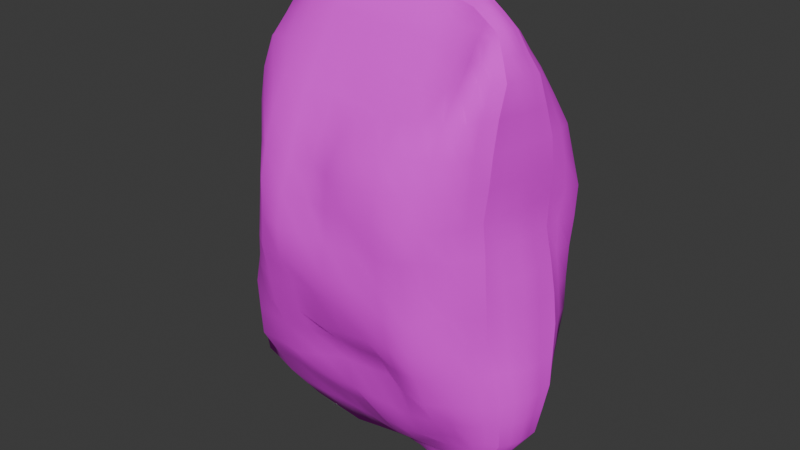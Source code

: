 # Source: Sack.blend  (saved by Blender 5.0.119; exported with 4.5.12 LTS)
import bpy
from mathutils import Matrix  # noqa: F401  (used for matrix-valued properties, if any)

bpy.ops.wm.read_factory_settings(use_empty=True)
scene = bpy.context.scene
scene.name = 'Scene'

# ---- collections
col_collection = bpy.data.collections.new('Collection'); scene.collection.children.link(col_collection)

# ---- images (referenced by path relative to the original .blend; pixels are not part of the script)
import os
ASSET_DIR = os.environ.get("B2B_ASSET_DIR", "")  # directory of the original .blend (textures are referenced by path, not embedded)
HERE = os.path.dirname(os.path.abspath(__file__))  # packed textures are extracted next to this script under _unpacked/

def load_image(name, relpath, width, height, colorspace="sRGB"):
    """Load a texture the original file referenced (path relative to the .blend, or extracted next to this script)."""
    p = next((c for c in (os.path.join(HERE, relpath), os.path.join(ASSET_DIR, relpath)) if relpath and os.path.exists(c)), "")
    if p:
        img = bpy.data.images.load(p, check_existing=True)
        img.name = name
    else:  # same state as the original file: an image datablock whose file is absent (Cycles renders it pink)
        img = bpy.data.images.new(name, width, height)
        img.source = "FILE"
        img.filepath = "//" + (relpath or name)
    img.colorspace_settings.name = colorspace
    return img
img_sack_png = load_image('sack.png', 'sack.png', 1024, 1024, 'sRGB')

# ---- materials (node trees are filled in below, after node groups)
mat_sack = bpy.data.materials.new('Sack')

# ---- material node trees
mat_sack.use_nodes = True; mat_sack.node_tree.nodes.clear()
_N = mat_sack.node_tree.nodes; _L = mat_sack.node_tree.links
n0 = _N.new('ShaderNodeBsdfPrincipled'); n0.name = 'Principled BSDF'; n0.location = (-200, 100)
n0.inputs[2].default_value = 1.0
n1 = _N.new('ShaderNodeOutputMaterial'); n1.name = 'Material Output'; n1.location = (200, 100)
n2 = _N.new('ShaderNodeTexImage'); n2.name = 'Image Texture'; n2.location = (-646, 176)
n2.image = img_sack_png
n2.interpolation = 'Closest'
_L.new(n0.outputs[0], n1.inputs[0])
_L.new(n2.outputs[0], n0.inputs[0])
n1.is_active_output = True

# ---- world
world_world = bpy.data.worlds.new('World'); scene.world = world_world
world_world.use_nodes = True; world_world.node_tree.nodes.clear()
_N = world_world.node_tree.nodes; _L = world_world.node_tree.links
n0 = _N.new('ShaderNodeOutputWorld'); n0.name = 'World Output'; n0.location = (200, 100)
n1 = _N.new('ShaderNodeBackground'); n1.name = 'Background'; n1.location = (-200, 100)
n1.inputs[0].default_value = (0.05088, 0.05088, 0.05088, 1.0)
_L.new(n1.outputs[0], n0.inputs[0])
n0.is_active_output = True
world_world.color = (0.05088, 0.05088, 0.05088)
world_world.sun_shadow_jitter_overblur = 0.0

# ---- meshes
me_cube_001 = bpy.data.meshes.new('Cube.001')
me_cube_001.from_pydata([(-0.583, -0.05637, 0.08606), (-0.489, -0.02893, 1.723), (-0.4895, 0.1703, 0.1564), (-0.5524, 0.1449, 1.798), (0.448, -0.1454, 0.1849), (0.4559, -0.177, 1.825), (0.4934, 0.03859, 0.1968), (0.4604, 0.0124, 1.819), (-0.6377, -0.1863, 0.4515), (-0.5585, -0.1638, 0.9384), (-0.5619, -0.1286, 1.421), (-0.5962, 0.3473, 1.461), (-0.5624, 0.392, 0.9403), (-0.5274, 0.3345, 0.4632), (0.5702, 0.1567, 1.492), (0.5746, 0.2233, 0.9971), (0.5774, 0.1569, 0.5022), (0.4689, -0.3269, 1.478), (0.4437, -0.3346, 0.9908), (0.4805, -0.249, 0.497), (0.2201, 0.05668, 0.06505), (-0.2128, 0.08912, -0.02983), (-0.2571, 0.04824, 1.913), (0.1814, 0.03058, 1.976), (-0.2294, -0.037, -0.01064), (0.1926, -0.0795, 0.08711), (0.1616, -0.08675, 1.931), (-0.2839, -0.08241, 1.944), (0.1517, -0.2689, 0.506), (-0.2859, -0.3291, 0.4597), (0.1265, -0.4671, 0.9714), (-0.3305, -0.4342, 0.9528), (0.1202, -0.4169, 1.459), (-0.3247, -0.3476, 1.463), (-0.1919, 0.3904, 0.4477), (0.2146, 0.2528, 0.5259), (-0.1921, 0.4449, 0.9475), (0.2437, 0.3223, 0.9717), (-0.2131, 0.4118, 1.469), (0.2388, 0.3277, 1.472), (-0.5538, 0.06468, 0.09108), (-0.5624, 0.04523, 1.792), (0.5072, -0.06072, 0.1597), (0.4892, -0.09049, 1.859), (0.6242, -0.05698, 0.5035), (0.5786, -0.07394, 0.9971), (0.5616, -0.09102, 1.487), (-0.61, 0.06359, 0.4698), (-0.6935, 0.1058, 0.9408), (-0.6675, 0.09949, 1.435), (0.1731, -0.03192, 1.96), (-0.271, -0.01168, 1.949), (-0.222, 0.0256, -0.03174), (0.212, -0.03082, 0.003511), (-0.5743, -0.004128, 0.07911), (-0.5682, -0.1052, 1.626), (-0.5801, 0.0992, 1.812), (-0.5267, 0.2719, 0.2656), (-0.3977, 0.1489, 0.07762), (0.3572, 0.02865, 1.868), (0.5373, 0.0852, 0.3101), (0.5149, -0.004344, 0.1683), (0.4815, -0.147, 1.857), (0.472, -0.1857, 0.2976), (0.3508, -0.1376, 0.1331), (-0.4448, -0.07257, 1.821), (-0.6606, -0.1257, 0.2148), (-0.6003, -0.1863, 0.6958), (-0.535, -0.1379, 1.181), (-0.5734, 0.2267, 1.671), (-0.6079, 0.4215, 1.204), (-0.5342, 0.3683, 0.6914), (0.5152, 0.05605, 1.706), (0.5961, 0.2171, 1.248), (0.5787, 0.2131, 0.7471), (0.4909, -0.2533, 1.723), (0.4441, -0.3438, 1.236), (0.4558, -0.3029, 0.7452), (-0.5065, -0.2957, 0.4413), (-0.4742, -0.2982, 0.9434), (-0.4851, -0.2514, 1.44), (0.5638, -0.1595, 0.5007), (0.5229, -0.215, 0.9931), (0.5298, -0.215, 1.485), (0.4246, 0.218, 0.506), (0.4632, 0.3332, 0.9932), (0.4524, 0.2829, 1.494), (-0.5623, 0.21, 0.4766), (-0.6499, 0.2738, 0.942), (-0.6697, 0.2457, 1.449), (0.3811, 0.04446, 0.1501), (0.01184, 0.07848, -0.01935), (-0.4287, 0.1179, 1.832), (-0.03877, 0.02326, 1.932), (-0.4435, -0.05742, 0.04227), (-0.009726, -0.03975, 0.02772), (0.3472, -0.1239, 1.839), (-0.05968, -0.09455, 1.944), (0.3468, -0.3233, 0.4935), (-0.06666, -0.2765, 0.4929), (0.3206, -0.4126, 0.9831), (-0.1032, -0.4802, 0.9621), (0.3279, -0.4044, 1.475), (-0.09736, -0.3348, 1.445), (-0.3969, 0.4129, 0.4353), (0.02444, 0.3578, 0.4668), (-0.4011, 0.4545, 0.9404), (0.01358, 0.3487, 0.9584), (-0.4196, 0.3931, 1.463), (0.01425, 0.372, 1.468), (-0.2012, 0.4399, 1.207), (0.2424, 0.3328, 1.222), (-0.1873, 0.4444, 0.6966), (0.2474, 0.3672, 0.7337), (-0.2069, 0.2332, 0.2228), (0.2334, 0.1711, 0.2539), (0.115, -0.4606, 1.22), (-0.3347, -0.4182, 1.205), (0.1443, -0.4026, 0.7258), (-0.3136, -0.4004, 0.7001), (0.1743, -0.2254, 0.2436), (-0.2598, -0.1773, 0.2317), (0.167, -0.05733, 1.943), (-0.2762, -0.04488, 1.952), (-0.2266, -0.005059, -0.02177), (0.2033, -0.0603, 0.02243), (0.1374, -0.2193, 1.672), (-0.3056, -0.2281, 1.701), (-0.2329, 0.2501, 1.718), (0.212, 0.1885, 1.728), (-0.5246, 0.1344, 0.1127), (-0.5133, 0.01526, 1.749), (0.4822, -0.1126, 0.165), (0.4802, -0.03347, 1.844), (0.6344, 0.05862, 0.5063), (0.586, 0.08838, 0.9968), (0.5888, 0.03553, 1.489), (-0.6495, -0.06622, 0.4591), (-0.6375, -0.04455, 0.9397), (-0.6448, -0.02912, 1.422), (0.1786, -0.003019, 1.977), (-0.2637, 0.0166, 1.931), (-0.2167, 0.05757, -0.02919), (0.2192, 0.006054, 0.005881), (0.002185, 0.01369, -0.009602), (-0.4208, 0.04313, -0.002553), (-0.04933, -0.03294, 1.959), (0.355, -0.06354, 1.934), (-0.668, 0.1162, 1.192), (-0.6666, 0.08922, 0.6954), (-0.6243, 0.07862, 0.2569), (0.5399, -0.07841, 1.241), (0.5974, -0.06826, 0.7481), (0.5976, -0.06035, 0.2958), (-0.4518, 0.02257, 1.897), (0.378, -0.05118, 0.06997), (0.5688, -0.1076, 1.717), (-0.6433, 0.06848, 1.645), (-0.6155, -0.02262, 1.624), (0.5643, -0.02236, 1.712), (0.3831, -0.004297, 0.08741), (-0.4459, 0.06637, 1.89), (0.6058, 0.02259, 0.2983), (0.6225, 0.08674, 0.7511), (0.5651, 0.0835, 1.246), (-0.6617, -0.03384, 0.2279), (-0.6617, -0.06317, 0.7011), (-0.5997, -0.02311, 1.181), (0.358, -0.01771, 1.926), (-0.04268, -0.007255, 1.94), (-0.4102, 0.0883, 0.00977), (0.008682, 0.04448, -0.02269), (-0.009217, 0.2116, 1.71), (-0.4226, 0.2248, 1.661), (-0.08259, -0.228, 1.687), (0.3447, -0.2211, 1.666), (-0.0042, -0.007152, 0.01764), (-0.4288, 0.0001209, 0.00417), (-0.05232, -0.06437, 1.954), (0.3515, -0.09869, 1.906), (-0.03664, -0.1884, 0.2508), (0.3423, -0.2049, 0.2917), (-0.0835, -0.412, 0.7096), (0.3372, -0.396, 0.736), (-0.1075, -0.4147, 1.209), (0.3236, -0.4496, 1.222), (0.01948, 0.2343, 0.2182), (-0.3962, 0.2554, 0.256), (0.01864, 0.3678, 0.7169), (-0.3962, 0.4552, 0.6807), (0.01263, 0.3595, 1.211), (-0.4094, 0.4325, 1.202), (-0.6666, 0.2876, 1.199), (-0.618, 0.2534, 0.6957), (-0.5807, 0.1849, 0.2718), (0.4658, 0.3157, 1.239), (0.4563, 0.3141, 0.7397), (0.3953, 0.1002, 0.3119), (0.504, -0.217, 1.238), (0.5178, -0.1835, 0.7458), (0.553, -0.1341, 0.2958), (-0.4652, -0.2765, 1.192), (-0.5065, -0.3122, 0.6924), (-0.4853, -0.1727, 0.2043), (-0.4436, -0.02181, 1.876), (0.3652, -0.09381, 0.08055), (-0.4773, -0.1825, 1.672), (0.5547, -0.1928, 1.723), (0.3883, 0.1099, 1.705), (-0.6456, 0.1604, 1.666), (-0.5786, -0.0302, 0.08269), (-0.53, -0.06744, 1.676), (-0.5667, 0.1219, 1.805), (-0.5091, 0.226, 0.2055), (-0.4417, 0.1527, 0.1216), (0.4054, 0.0129, 1.839), (0.5154, 0.06222, 0.2532), (0.5042, 0.0174, 0.1823), (0.4689, -0.1625, 1.843), (0.4608, -0.1659, 0.2409), (0.3998, -0.1426, 0.1589), (-0.4695, -0.05109, 1.773), (-0.6493, -0.1553, 0.3332), (-0.5771, -0.176, 0.8172), (-0.5412, -0.1303, 1.302), (-0.5877, 0.2891, 1.568), (-0.5785, 0.4027, 1.071), (-0.5286, 0.3514, 0.5761), (0.5435, 0.1066, 1.6), (0.5875, 0.2214, 1.122), (0.5779, 0.1852, 0.6246), (0.4807, -0.2925, 1.6), (0.4253, -0.32, 1.113), (0.4638, -0.2733, 0.6218), (-0.5721, -0.241, 0.447), (-0.5198, -0.23, 0.9403), (-0.5259, -0.1894, 1.429), (0.5209, -0.203, 0.4988), (0.4818, -0.2719, 0.991), (0.495, -0.268, 1.481), (0.4989, 0.1836, 0.5058), (0.5339, 0.292, 0.9942), (0.5098, 0.2178, 1.492), (-0.5374, 0.2686, 0.4691), (-0.5974, 0.3275, 0.9431), (-0.6336, 0.2969, 1.456), (0.3013, 0.05167, 0.1069), (-0.1006, 0.08297, -0.02359), (-0.3415, 0.07273, 1.861), (0.07137, 0.02636, 1.952), (-0.3364, -0.04761, 0.01648), (0.09141, -0.06046, 0.0579), (0.2534, -0.09988, 1.882), (-0.1721, -0.08842, 1.943), (0.2447, -0.31, 0.4958), (-0.1761, -0.305, 0.4769), (0.2213, -0.4274, 0.9772), (-0.2173, -0.4585, 0.9589), (0.2237, -0.4138, 1.469), (-0.2114, -0.3392, 1.453), (-0.295, 0.4138, 0.4372), (0.1278, 0.3216, 0.4901), (-0.3022, 0.4701, 0.943), (0.1285, 0.3326, 0.9644), (-0.3195, 0.4058, 1.467), (0.1243, 0.3375, 1.468), (-0.1937, 0.4505, 1.075), (0.2433, 0.3258, 1.099), (-0.187, 0.4374, 0.5693), (0.2392, 0.3308, 0.6191), (-0.2097, 0.1571, 0.0987), (0.2204, 0.1003, 0.1674), (0.1193, -0.4454, 1.095), (-0.3307, -0.4261, 1.079), (0.1484, -0.3327, 0.618), (-0.298, -0.3519, 0.5829), (0.1834, -0.1573, 0.1605), (-0.2451, -0.1019, 0.1137), (0.164, -0.07016, 1.934), (-0.2804, -0.06344, 1.949), (-0.2279, -0.02075, -0.01538), (0.199, -0.06459, 0.0568), (0.1318, -0.3003, 1.549), (-0.3152, -0.2898, 1.583), (-0.2224, 0.3344, 1.59), (0.2222, 0.2476, 1.592), (-0.5397, 0.09984, 0.1013), (-0.5382, 0.02945, 1.771), (0.4944, -0.08648, 0.1627), (0.4848, -0.06182, 1.852), (0.6285, 0.0009881, 0.5047), (0.5844, 0.007883, 0.9975), (0.5765, -0.02766, 1.489), (-0.6282, -0.001898, 0.4644), (-0.6685, 0.02824, 0.9409), (-0.6555, 0.03514, 1.429), (0.1768, -0.01754, 1.968), (-0.2669, 0.003539, 1.941), (-0.2194, 0.0416, -0.02939), (0.2158, -0.01245, 0.004265), (-0.1097, 0.01897, -0.02105), (-0.4878, 0.05326, 0.04351), (0.06208, -0.03598, 1.966), (0.4237, -0.076, 1.899), (-0.6818, 0.1098, 1.067), (-0.6355, 0.07591, 0.5834), (-0.5931, 0.07392, 0.172), (0.5529, -0.07436, 1.117), (0.6097, -0.06229, 0.6256), (0.5525, -0.0604, 0.2277), (-0.3606, 0.003548, 1.92), (0.2952, -0.0414, 0.03637), (0.5651, -0.09906, 1.602), (-0.6529, 0.08406, 1.54), (-0.5641, 0.03026, 0.08505), (-0.5635, -0.1153, 1.524), (-0.5714, 0.07244, 1.802), (-0.5287, 0.3051, 0.3651), (-0.305, 0.1188, 0.02426), (0.2728, 0.0354, 1.927), (0.5576, 0.1207, 0.4062), (0.5109, -0.03252, 0.1642), (0.4868, -0.119, 1.86), (0.4766, -0.2183, 0.3971), (0.2729, -0.09957, 0.1141), (-0.3638, -0.07798, 1.882), (-0.6213, -0.09059, 0.1511), (-0.6238, -0.1888, 0.5743), (-0.5431, -0.1502, 1.06), (-0.5632, 0.1849, 1.734), (-0.6015, 0.3876, 1.333), (-0.5503, 0.3813, 0.816), (0.4871, 0.03325, 1.762), (0.5835, 0.1864, 1.37), (0.5744, 0.2178, 0.8722), (0.4731, -0.2149, 1.776), (0.4534, -0.332, 1.358), (0.4332, -0.3016, 0.8695), (-0.3953, -0.3081, 0.452), (-0.4153, -0.3681, 0.9482), (-0.4151, -0.3065, 1.453), (0.5944, -0.1085, 0.5018), (0.5408, -0.1417, 0.9942), (0.5424, -0.1524, 1.486), (0.3184, 0.2309, 0.5201), (0.3506, 0.3285, 0.9825), (0.3449, 0.3065, 1.483), (-0.5864, 0.1374, 0.4728), (-0.6745, 0.1904, 0.9409), (-0.6701, 0.1726, 1.442), (0.437, 0.04132, 0.1737), (0.1165, 0.0704, 0.02261), (-0.4908, 0.1293, 1.814), (-0.148, 0.03277, 1.919), (-0.5133, -0.05693, 0.06416), (-0.1197, -0.03756, 0.008536), (0.4043, -0.1438, 1.828), (0.05147, -0.09174, 1.938), (0.4117, -0.2835, 0.4959), (0.04383, -0.2757, 0.4976), (0.3757, -0.3665, 0.9867), (0.0108, -0.4726, 0.9663), (0.3994, -0.3664, 1.477), (0.01173, -0.3762, 1.447), (-0.4672, 0.382, 0.4457), (-0.08251, 0.3791, 0.4533), (-0.4882, 0.4303, 0.9401), (-0.09369, 0.387, 0.9539), (-0.5114, 0.3757, 1.462), (-0.09951, 0.3998, 1.469), (-0.2069, 0.4305, 1.337), (0.2403, 0.3453, 1.348), (-0.1929, 0.4353, 0.8214), (0.2471, 0.3616, 0.8541), (-0.2, 0.3102, 0.3409), (0.234, 0.2329, 0.3833), (0.1151, -0.453, 1.342), (-0.3325, -0.3879, 1.335), (0.135, -0.4342, 0.8492), (-0.3224, -0.4148, 0.8261), (0.1616, -0.2724, 0.3692), (-0.2744, -0.2594, 0.3405), (0.1703, -0.04532, 1.952), (-0.2737, -0.02809, 1.952), (-0.2243, 0.01033, -0.02653), (0.2077, -0.04618, 0.01169), (0.1497, -0.1573, 1.803), (-0.2946, -0.1554, 1.823), (-0.2445, 0.1482, 1.814), (0.1977, 0.1123, 1.854), (-0.5083, 0.158, 0.1302), (-0.5016, -0.007179, 1.736), (0.4657, -0.1301, 0.174), (0.4715, -0.009752, 1.832), (0.6065, 0.108, 0.5042), (0.565, 0.1543, 0.9965), (0.5839, 0.09638, 1.492), (-0.6491, -0.1267, 0.4555), (-0.5952, -0.1014, 0.9381), (-0.6046, -0.07898, 1.422), (0.1803, 0.0136, 1.975), (-0.2597, 0.03061, 1.919), (-0.2147, 0.07329, -0.02928), (0.2181, 0.02812, 0.03877), (0.1074, -0.006706, -0.003355), (-0.3213, 0.03407, -0.01636), (-0.1601, -0.02237, 1.953), (0.2643, -0.04223, 1.939), (-0.6644, 0.1087, 1.314), (-0.6797, 0.0979, 0.8187), (-0.6163, 0.07079, 0.3634), (0.5535, -0.08516, 1.364), (0.5889, -0.07167, 0.8729), (0.611, -0.05898, 0.3997), (-0.5092, 0.03318, 1.847), (0.4423, -0.05613, 0.1151), (0.5299, -0.09995, 1.789), (-0.6026, 0.05697, 1.719), (-0.6299, 0.02266, 1.635), (-0.5925, -0.06416, 1.625), (-0.6281, -0.0252, 1.523), (-0.5668, -0.005176, 1.689), (0.5679, -0.06444, 1.715), (0.5405, 0.01731, 1.71), (0.5782, 0.006459, 1.601), (0.5205, -0.02976, 1.777), (0.3806, -0.02768, 0.07847), (0.3806, 0.01694, 0.1211), (0.3009, 0.0005123, 0.04705), (0.4487, -0.00444, 0.1281), (-0.4489, 0.04497, 1.894), (-0.4375, 0.08999, 1.859), (-0.3541, 0.03481, 1.9), (-0.5137, 0.08298, 1.853), (0.6019, -0.01878, 0.2971), (0.5715, 0.0538, 0.3043), (0.5602, 0.009115, 0.2335), (0.6212, 0.04007, 0.4023), (0.6054, 0.009997, 0.7492), (0.5981, 0.1492, 0.7492), (0.6287, 0.07276, 0.6287), (0.6085, 0.08731, 0.8745), (0.5524, 0.00257, 1.244), (0.5851, 0.149, 1.246), (0.5578, 0.08923, 1.121), (0.5874, 0.05702, 1.366), (-0.6433, 0.0222, 0.2424), (-0.662, -0.07968, 0.2211), (-0.618, -0.01834, 0.1534), (-0.6557, -0.0495, 0.3437), (-0.6643, 0.01323, 0.6984), (-0.6299, -0.1242, 0.6981), (-0.6561, -0.06526, 0.5795), (-0.6475, -0.05299, 0.82), (-0.6315, 0.04731, 1.187), (-0.5653, -0.07643, 1.18), (-0.6205, -0.03545, 1.06), (-0.6204, -0.02535, 1.302), (0.3572, -0.04045, 1.931), (0.3592, 0.007701, 1.899), (0.4202, -0.02493, 1.887), (0.2675, -0.00842, 1.95), (-0.04577, -0.01826, 1.951), (-0.03986, 0.0066, 1.93), (0.06742, -0.00499, 1.962), (-0.1536, 0.004257, 1.936), (-0.4158, 0.06588, 0.002927), (-0.4037, 0.1201, 0.04293), (-0.467, 0.1091, 0.06264), (-0.3141, 0.07319, -0.01106), (0.005458, 0.03035, -0.01266), (0.01042, 0.06161, -0.02306), (-0.1043, 0.05144, -0.01788), (0.1144, 0.02772, -0.01075), (0.1014, 0.2126, 1.728), (-0.1222, 0.2242, 1.707), (0.003293, 0.3111, 1.598), (-0.02265, 0.116, 1.819), (-0.3258, 0.2336, 1.686), (-0.4972, 0.2386, 1.676), (-0.4268, 0.3338, 1.578), (-0.4258, 0.1749, 1.749), (-0.194, -0.2327, 1.696), (0.02692, -0.2315, 1.683), (-0.09029, -0.278, 1.565), (-0.07079, -0.1665, 1.818), (0.2424, -0.2163, 1.666), (0.4128, -0.2466, 1.702), (0.3339, -0.3278, 1.585), (0.3461, -0.1721, 1.751), (-0.007599, -0.02238, 0.02516), (-0.0009279, 0.004918, 0.005227), (-0.1154, -0.006314, -0.003659), (0.1003, -0.03169, 0.01836), (-0.4361, -0.02816, 0.024), (-0.4249, 0.02159, 0.0006357), (-0.5019, -0.002428, 0.04095), (-0.3275, -0.002519, -0.007417), (-0.05591, -0.0775, 1.944), (-0.0512, -0.0493, 1.96), (0.05747, -0.06318, 1.95), (-0.1646, -0.0547, 1.951), (0.3504, -0.1096, 1.872), (0.3533, -0.08211, 1.92), (0.4162, -0.121, 1.88), (0.2587, -0.07354, 1.918), (-0.1481, -0.1796, 0.2425), (0.06611, -0.2195, 0.2401), (-0.02475, -0.1317, 0.1287), (-0.05105, -0.2604, 0.3613), (0.2605, -0.2227, 0.2629), (0.4066, -0.1908, 0.2969), (0.347, -0.1607, 0.2174), (0.3476, -0.2675, 0.3887), (-0.1983, -0.3913, 0.7098), (0.03036, -0.4098, 0.7164), (-0.07538, -0.3271, 0.6102), (-0.09219, -0.4218, 0.8437), (0.2423, -0.4017, 0.73), (0.3964, -0.35, 0.7406), (0.3412, -0.3592, 0.6162), (0.3268, -0.4017, 0.8593), (-0.2181, -0.4289, 1.21), (-7.973e-05, -0.4431, 1.215), (-0.1053, -0.4623, 1.089), (-0.1056, -0.3847, 1.33), (0.2189, -0.4546, 1.221), (0.3839, -0.3967, 1.23), (0.3219, -0.431, 1.103), (0.3205, -0.4185, 1.348), (0.1235, 0.1937, 0.2402), (-0.09476, 0.235, 0.2204), (0.01578, 0.1537, 0.1013), (0.01954, 0.2959, 0.3457), (-0.3014, 0.2394, 0.2429), (-0.4606, 0.2722, 0.2538), (-0.3965, 0.1902, 0.1743), (-0.3963, 0.3445, 0.3364), (0.1319, 0.3727, 0.7287), (-0.08771, 0.3979, 0.7068), (0.02363, 0.3831, 0.5947), (0.01723, 0.359, 0.8359), (-0.2954, 0.4638, 0.6858), (-0.4725, 0.4239, 0.6834), (-0.3951, 0.4374, 0.5578), (-0.407, 0.4728, 0.8099), (0.126, 0.3302, 1.216), (-0.08627, 0.4203, 1.208), (0.0131, 0.3539, 1.086), (0.01019, 0.3593, 1.338), (-0.3069, 0.4242, 1.202), (-0.5081, 0.4278, 1.202), (-0.4018, 0.4315, 1.07), (-0.414, 0.4251, 1.334), (-0.6478, 0.3628, 1.202), (-0.6612, 0.2017, 1.196), (-0.6549, 0.2792, 1.069), (-0.6712, 0.2672, 1.323), (-0.5644, 0.3034, 0.6963), (-0.6441, 0.1718, 0.6954), (-0.5909, 0.2316, 0.5855), (-0.6355, 0.264, 0.8192), (-0.5567, 0.2292, 0.2676), (-0.6019, 0.1317, 0.2645), (-0.5604, 0.1643, 0.1882), (-0.5676, 0.1961, 0.3743), (0.5357, 0.274, 1.245), (0.3514, 0.334, 1.232), (0.4625, 0.3211, 1.116), (0.4564, 0.2961, 1.366), (0.5199, 0.2661, 0.7431), (0.3625, 0.3549, 0.7331), (0.4406, 0.2672, 0.6232), (0.4617, 0.3298, 0.8653), (0.4658, 0.0868, 0.3132), (0.3103, 0.13, 0.2863), (0.3886, 0.07342, 0.2306), (0.408, 0.1508, 0.4136), (0.4811, -0.2829, 1.236), (0.5222, -0.1484, 1.24), (0.5164, -0.2167, 1.116), (0.5198, -0.2163, 1.362), (0.4864, -0.2428, 0.7456), (0.5561, -0.1249, 0.7469), (0.5341, -0.1671, 0.6224), (0.5218, -0.2008, 0.8691), (0.5096, -0.1554, 0.2979), (0.576, -0.09759, 0.2956), (0.5184, -0.1237, 0.23), (0.5584, -0.147, 0.3985), (-0.5043, -0.206, 1.186), (-0.4107, -0.3477, 1.199), (-0.4668, -0.288, 1.068), (-0.471, -0.2639, 1.316), (-0.558, -0.2506, 0.6942), (-0.4107, -0.3554, 0.6964), (-0.5076, -0.3036, 0.5667), (-0.4867, -0.3058, 0.8183), (-0.5727, -0.1481, 0.2106), (-0.3731, -0.1689, 0.2216), (-0.4641, -0.1157, 0.123), (-0.4957, -0.2331, 0.3236), (-0.4452, -0.04763, 1.849), (-0.4484, -8.003e-05, 1.887), (-0.3594, -0.03469, 1.913), (-0.4829, -0.006097, 1.814), (0.358, -0.1158, 0.1072), (0.3713, -0.07233, 0.07555), (0.2843, -0.07812, 0.05014), (0.4236, -0.1035, 0.1229), (-0.5235, -0.1445, 1.65), (-0.3903, -0.2027, 1.685), (-0.4902, -0.2236, 1.558), (-0.4599, -0.1271, 1.745), (0.5212, -0.2208, 1.722), (0.5618, -0.1505, 1.721), (0.5372, -0.2028, 1.603), (0.5207, -0.1714, 1.792), (0.4522, 0.08486, 1.707), (0.2969, 0.1419, 1.713), (0.4216, 0.1984, 1.601), (0.3699, 0.06428, 1.784), (-0.6074, 0.1903, 1.666), (-0.6423, 0.1148, 1.655), (-0.6549, 0.2033, 1.556), (-0.6119, 0.1296, 1.738), (-0.604, 0.09444, 1.727), (-0.6508, 0.1438, 1.548), (-0.6193, 0.2444, 1.562), (0.2879, 0.09563, 1.824), (0.3198, 0.2156, 1.592), (0.4839, 0.1546, 1.602), (0.527, -0.1361, 1.792), (0.5482, -0.1504, 1.603), (0.5013, -0.2419, 1.602), (-0.3756, -0.1383, 1.782), (-0.4048, -0.2605, 1.572), (-0.5272, -0.1696, 1.541), (0.433, -0.07986, 0.1188), (0.2899, -0.05991, 0.04277), (0.2776, -0.09431, 0.0802), (-0.4967, 0.01225, 1.831), (-0.3606, -0.01574, 1.918), (-0.3631, -0.05722, 1.899), (-0.384, -0.2405, 0.3357), (-0.3548, -0.1106, 0.1177), (-0.5426, -0.1031, 0.1374), (-0.4191, -0.3688, 0.8214), (-0.402, -0.3283, 0.5756), (-0.5678, -0.2483, 0.5707), (-0.4126, -0.3292, 1.326), (-0.4114, -0.3596, 1.073), (-0.5084, -0.2177, 1.063), (0.5856, -0.1034, 0.399), (0.5349, -0.09182, 0.2292), (0.4891, -0.1445, 0.2351), (0.5525, -0.1347, 0.8713), (0.5715, -0.1144, 0.6241), (0.4978, -0.2192, 0.622), (0.5366, -0.1513, 1.363), (0.5306, -0.1449, 1.116), (0.4767, -0.2731, 1.113), (0.3155, 0.1834, 0.4016), (0.3036, 0.08392, 0.2), (0.4512, 0.06386, 0.2436), (0.3603, 0.3643, 0.8619), (0.3424, 0.2998, 0.6225), (0.5072, 0.224, 0.6245), (0.3494, 0.3326, 1.358), (0.3537, 0.2905, 1.107), (0.5433, 0.293, 1.12), (-0.59, 0.1333, 0.3683), (-0.5773, 0.1196, 0.1796), (-0.5378, 0.1983, 0.1935), (-0.6594, 0.1815, 0.8186), (-0.6121, 0.1534, 0.5849), (-0.5476, 0.285, 0.5834), (-0.6634, 0.1883, 1.319), (-0.667, 0.1944, 1.068), (-0.619, 0.3453, 1.073), (-0.5105, 0.4107, 1.333), (-0.4961, 0.4264, 1.071), (-0.3028, 0.4515, 1.073), (-0.09378, 0.4135, 1.337), (-0.08621, 0.4112, 1.08), (0.127, 0.326, 1.091), (-0.4829, 0.4318, 0.8117), (-0.4672, 0.4018, 0.5654), (-0.2936, 0.4485, 0.561), (-0.09307, 0.3861, 0.8285), (-0.08089, 0.4112, 0.5823), (0.132, 0.3661, 0.6079), (-0.4669, 0.3371, 0.3452), (-0.4522, 0.2032, 0.1959), (-0.3033, 0.1753, 0.1348), (-0.09051, 0.3072, 0.3387), (-0.09741, 0.1557, 0.1007), (0.1201, 0.1308, 0.1323), (0.3849, -0.3723, 1.353), (0.3767, -0.3783, 1.108), (0.2195, -0.4374, 1.099), (-0.001537, -0.4288, 1.339), (0.006997, -0.455, 1.091), (-0.2187, -0.4586, 1.086), (0.3821, -0.3543, 0.8646), (0.4007, -0.3142, 0.62), (0.2433, -0.3564, 0.6127), (0.02134, -0.4368, 0.8441), (0.03665, -0.333, 0.6138), (-0.1878, -0.3365, 0.5977), (0.4094, -0.2392, 0.3953), (0.4035, -0.161, 0.2305), (0.2635, -0.1525, 0.195), (0.05625, -0.267, 0.3646), (0.07936, -0.1494, 0.1404), (-0.1342, -0.1143, 0.1226), (0.2614, -0.05831, 1.929), (0.4205, -0.09983, 1.892), (0.4108, -0.1297, 1.852), (-0.1627, -0.03863, 1.954), (0.05946, -0.05082, 1.96), (0.05455, -0.07491, 1.939), (-0.3244, 0.01592, -0.01158), (-0.4949, 0.0255, 0.04237), (-0.5074, -0.02955, 0.05312), (0.1039, -0.01715, 0.009934), (-0.1127, 0.006953, -0.01139), (-0.1176, -0.0214, 0.003962), (0.4101, -0.1923, 1.762), (0.4093, -0.3196, 1.595), (0.2328, -0.3185, 1.571), (0.03883, -0.1586, 1.808), (0.02014, -0.2833, 1.551), (-0.2014, -0.2929, 1.578), (-0.4943, 0.1847, 1.745), (-0.5107, 0.3221, 1.58), (-0.3237, 0.323, 1.573), (-0.1351, 0.1228, 1.808), (-0.1102, 0.3132, 1.586), (0.1163, 0.2902, 1.601), (0.1154, 0.04995, 0.005475), (-0.1025, 0.06688, -0.02426), (-0.1071, 0.0351, -0.02102), (-0.3099, 0.09657, 0.006415), (-0.4545, 0.1324, 0.09191), (-0.4782, 0.08174, 0.05169), (-0.1508, 0.01564, 1.923), (0.07012, 0.009121, 1.952), (0.0649, -0.01968, 1.966), (0.2714, 0.01443, 1.941), (0.4148, -0.002413, 1.865), (0.423, -0.05004, 1.894), (-0.5772, -0.07409, 1.301), (-0.5774, -0.08815, 1.058), (-0.6502, 0.0366, 1.064), (-0.6119, -0.1133, 0.818), (-0.6436, -0.1282, 0.5768), (-0.6432, 0.005075, 0.5818), (-0.6564, -0.1025, 0.3383), (-0.619, -0.05456, 0.1529), (-0.6058, 0.02752, 0.1627), (0.5943, 0.1216, 1.369), (0.5602, 0.1573, 1.125), (0.5562, 0.007947, 1.119), (0.5847, 0.1508, 0.8731), (0.6029, 0.1287, 0.6267), (0.6181, 0.005497, 0.6271), (0.5906, 0.08135, 0.4039), (0.5378, 0.03548, 0.2437), (0.5565, -0.02557, 0.2305), (-0.5018, 0.1046, 1.831), (-0.3479, 0.05247, 1.88), (-0.3572, 0.02002, 1.911), (0.4428, 0.01831, 0.1509), (0.2993, 0.02263, 0.07984), (0.2981, -0.02048, 0.04181), (0.5048, 0.002385, 1.77), (0.5632, 0.05755, 1.602), (0.5734, -0.04626, 1.602), (-0.5485, -0.03644, 1.682), (-0.5956, -0.07014, 1.523), (-0.641, 0.02927, 1.532), (-0.5853, 0.02535, 1.704), (0.5254, -0.06445, 1.783), (0.4451, -0.03038, 0.1224), (-0.5121, 0.05804, 1.85), (0.6153, -0.009222, 0.401), (0.5966, 0.008063, 0.8736), (0.5696, -0.01322, 1.365), (-0.6373, 0.01068, 0.3536), (-0.6669, 0.02107, 0.8199), (-0.6391, 0.0425, 1.308), (0.2664, -0.02509, 1.944), (-0.1564, -0.007495, 1.946), (-0.3177, 0.0534, -0.01423), (0.1111, 0.01033, -0.006683), (0.08569, 0.1227, 1.843), (-0.3344, 0.1576, 1.778), (-0.1831, -0.1655, 1.823), (0.2476, -0.1598, 1.775), (0.09558, -0.04859, 0.03668), (-0.3317, -0.02437, 0.005766), (-0.1681, -0.07074, 1.944), (0.2565, -0.08604, 1.9), (-0.1622, -0.2615, 0.3493), (0.2545, -0.2773, 0.3753), (-0.2052, -0.4069, 0.8369), (0.2305, -0.4097, 0.854), (-0.2184, -0.383, 1.331), (0.2193, -0.4381, 1.346), (0.1279, 0.2701, 0.3642), (-0.3, 0.3218, 0.3437), (0.1307, 0.3523, 0.8437), (-0.2997, 0.4706, 0.8141), (0.1257, 0.3395, 1.341), (-0.3128, 0.4351, 1.336), (-0.6482, 0.3331, 1.331), (-0.5836, 0.3169, 0.8197), (-0.545, 0.2485, 0.369), (0.5142, 0.2352, 1.364), (0.5192, 0.2736, 0.869), (0.4815, 0.1315, 0.4116), (0.4884, -0.2745, 1.359), (0.4779, -0.2518, 0.8691), (0.514, -0.1784, 0.3985), (-0.5101, -0.1963, 1.308), (-0.5364, -0.241, 0.8174), (-0.5712, -0.1925, 0.329), (-0.4763, -0.02871, 1.794), (0.4116, -0.1228, 0.1412), (-0.4961, -0.09777, 1.711), (0.4976, -0.194, 1.786), (0.4293, 0.0503, 1.774), (-0.5873, 0.1568, 1.736)], [], [(833, 212, 3, 329), (832, 215, 7, 332), (831, 218, 5, 335), (830, 221, 1, 211), (829, 392, 4, 220), (828, 391, 1, 221), (827, 234, 8, 222), (826, 235, 9, 223), (825, 236, 10, 224), (824, 237, 19, 323), (823, 238, 18, 337), (822, 239, 17, 336), (821, 240, 16, 320), (820, 241, 15, 334), (819, 242, 14, 333), (818, 243, 13, 317), (817, 244, 12, 331), (816, 245, 11, 330), (815, 264, 38, 370), (814, 265, 39, 371), (813, 262, 36, 372), (812, 263, 37, 373), (811, 260, 34, 374), (810, 261, 35, 375), (809, 258, 32, 376), (808, 259, 33, 377), (807, 256, 30, 378), (806, 257, 31, 379), (805, 254, 28, 380), (804, 255, 29, 381), (803, 278, 26, 252), (802, 279, 27, 253), (801, 280, 24, 250), (800, 281, 25, 251), (799, 252, 26, 386), (798, 253, 27, 387), (797, 248, 22, 388), (796, 249, 23, 389), (795, 299, 53, 404), (794, 298, 52, 405), (793, 297, 51, 406), (792, 296, 50, 407), (791, 295, 49, 408), (790, 294, 48, 409), (789, 293, 47, 410), (788, 292, 46, 411), (787, 291, 45, 412), (786, 290, 44, 413), (785, 316, 41, 414), (784, 321, 42, 415), (783, 289, 43, 416), (782, 287, 41, 417), (781, 418, 157, 313), (780, 419, 158, 420), (779, 391, 131, 421), (778, 422, 156, 312), (777, 423, 159, 424), (776, 393, 133, 425), (775, 426, 155, 311), (774, 427, 160, 428), (773, 217, 61, 429), (772, 430, 154, 310), (771, 431, 161, 432), (770, 212, 56, 433), (769, 434, 153, 309), (768, 435, 162, 436), (767, 394, 134, 437), (766, 438, 152, 308), (765, 439, 163, 440), (764, 395, 135, 441), (763, 442, 151, 307), (762, 443, 164, 444), (761, 396, 136, 445), (760, 446, 150, 306), (759, 447, 165, 448), (758, 397, 137, 449), (757, 450, 149, 305), (756, 451, 166, 452), (755, 398, 138, 453), (754, 454, 148, 304), (753, 455, 167, 456), (752, 399, 139, 457), (751, 458, 147, 303), (750, 459, 168, 460), (749, 400, 140, 461), (748, 462, 146, 302), (747, 463, 169, 464), (746, 401, 141, 465), (745, 466, 145, 301), (744, 467, 170, 468), (743, 402, 142, 469), (742, 470, 144, 300), (741, 471, 171, 472), (740, 403, 143, 473), (739, 474, 129, 285), (738, 475, 172, 476), (737, 353, 93, 477), (736, 478, 128, 284), (735, 479, 173, 480), (734, 352, 92, 481), (733, 482, 127, 283), (732, 483, 174, 484), (731, 357, 97, 485), (730, 486, 126, 282), (729, 487, 175, 488), (728, 356, 96, 489), (727, 490, 95, 355), (726, 491, 176, 492), (725, 385, 125, 493), (724, 494, 94, 354), (723, 495, 177, 496), (722, 384, 124, 497), (721, 498, 97, 357), (720, 499, 178, 500), (719, 383, 123, 501), (718, 502, 96, 356), (717, 503, 179, 504), (716, 382, 122, 505), (715, 506, 121, 277), (714, 507, 180, 508), (713, 359, 99, 509), (712, 510, 120, 276), (711, 511, 181, 512), (710, 358, 98, 513), (709, 514, 119, 275), (708, 515, 182, 516), (707, 361, 101, 517), (706, 518, 118, 274), (705, 519, 183, 520), (704, 360, 100, 521), (703, 522, 117, 273), (702, 523, 184, 524), (701, 363, 103, 525), (700, 526, 116, 272), (699, 527, 185, 528), (698, 362, 102, 529), (697, 530, 115, 271), (696, 531, 186, 532), (695, 365, 105, 533), (694, 534, 114, 270), (693, 535, 187, 536), (692, 364, 104, 537), (691, 538, 113, 269), (690, 539, 188, 540), (689, 367, 107, 541), (688, 542, 112, 268), (687, 543, 189, 544), (686, 366, 106, 545), (685, 546, 111, 267), (684, 547, 190, 548), (683, 369, 109, 549), (682, 550, 110, 266), (681, 551, 191, 552), (680, 368, 108, 553), (679, 554, 70, 226), (678, 555, 192, 556), (677, 349, 89, 557), (676, 558, 71, 227), (675, 559, 193, 560), (674, 348, 88, 561), (673, 562, 57, 213), (672, 563, 194, 564), (671, 347, 87, 565), (670, 566, 73, 229), (669, 567, 195, 568), (668, 346, 86, 569), (667, 570, 74, 230), (666, 571, 196, 572), (665, 345, 85, 573), (664, 574, 60, 216), (663, 575, 197, 576), (662, 344, 84, 577), (661, 578, 76, 232), (660, 579, 198, 580), (659, 343, 83, 581), (658, 582, 77, 233), (657, 583, 199, 584), (656, 342, 82, 585), (655, 586, 63, 219), (654, 587, 200, 588), (653, 341, 81, 589), (652, 590, 68, 328), (651, 591, 201, 592), (650, 340, 80, 593), (649, 594, 67, 327), (648, 595, 202, 596), (647, 339, 79, 597), (646, 598, 66, 326), (645, 599, 203, 600), (644, 338, 78, 601), (643, 602, 65, 325), (642, 603, 204, 604), (641, 287, 131, 605), (640, 606, 64, 324), (639, 607, 205, 608), (638, 288, 132, 609), (637, 610, 55, 315), (636, 611, 206, 612), (635, 325, 65, 613), (634, 614, 75, 231), (633, 615, 207, 616), (632, 322, 62, 617), (631, 618, 72, 228), (630, 619, 208, 620), (629, 319, 59, 621), (628, 622, 69, 225), (627, 623, 209, 624), (626, 316, 56, 625), (623, 626, 625, 209), (157, 417, 626, 623), (417, 41, 316, 626), (349, 627, 624, 89), (49, 313, 627, 349), (313, 157, 623, 627), (245, 628, 225, 11), (89, 624, 628, 245), (624, 209, 622, 628), (619, 629, 621, 208), (129, 389, 629, 619), (389, 23, 319, 629), (346, 630, 620, 86), (39, 285, 630, 346), (285, 129, 619, 630), (242, 631, 228, 14), (86, 620, 631, 242), (620, 208, 618, 631), (615, 632, 617, 207), (156, 416, 632, 615), (416, 43, 322, 632), (343, 633, 616, 83), (46, 312, 633, 343), (312, 156, 615, 633), (239, 634, 231, 17), (83, 616, 634, 239), (616, 207, 614, 634), (611, 635, 613, 206), (127, 387, 635, 611), (387, 27, 325, 635), (340, 636, 612, 80), (33, 283, 636, 340), (283, 127, 611, 636), (236, 637, 315, 10), (80, 612, 637, 236), (612, 206, 610, 637), (607, 638, 609, 205), (155, 415, 638, 607), (415, 42, 288, 638), (385, 639, 608, 125), (53, 311, 639, 385), (311, 155, 607, 639), (281, 640, 324, 25), (125, 608, 640, 281), (608, 205, 606, 640), (603, 641, 605, 204), (154, 414, 641, 603), (414, 41, 287, 641), (383, 642, 604, 123), (51, 310, 642, 383), (310, 154, 603, 642), (279, 643, 325, 27), (123, 604, 643, 279), (604, 204, 602, 643), (599, 644, 601, 203), (121, 381, 644, 599), (381, 29, 338, 644), (250, 645, 600, 94), (24, 277, 645, 250), (277, 121, 599, 645), (354, 646, 326, 0), (94, 600, 646, 354), (600, 203, 598, 646), (595, 647, 597, 202), (119, 379, 647, 595), (379, 31, 339, 647), (338, 648, 596, 78), (29, 275, 648, 338), (275, 119, 595, 648), (234, 649, 327, 8), (78, 596, 649, 234), (596, 202, 594, 649), (591, 650, 593, 201), (117, 377, 650, 591), (377, 33, 340, 650), (339, 651, 592, 79), (31, 273, 651, 339), (273, 117, 591, 651), (235, 652, 328, 9), (79, 592, 652, 235), (592, 201, 590, 652), (587, 653, 589, 200), (153, 413, 653, 587), (413, 44, 341, 653), (288, 654, 588, 132), (42, 309, 654, 288), (309, 153, 587, 654), (392, 655, 219, 4), (132, 588, 655, 392), (588, 200, 586, 655), (583, 656, 585, 199), (152, 412, 656, 583), (412, 45, 342, 656), (341, 657, 584, 81), (44, 308, 657, 341), (308, 152, 583, 657), (237, 658, 233, 19), (81, 584, 658, 237), (584, 199, 582, 658), (579, 659, 581, 198), (151, 411, 659, 579), (411, 46, 343, 659), (342, 660, 580, 82), (45, 307, 660, 342), (307, 151, 579, 660), (238, 661, 232, 18), (82, 580, 661, 238), (580, 198, 578, 661), (575, 662, 577, 197), (115, 375, 662, 575), (375, 35, 344, 662), (246, 663, 576, 90), (20, 271, 663, 246), (271, 115, 575, 663), (350, 664, 216, 6), (90, 576, 664, 350), (576, 197, 574, 664), (571, 665, 573, 196), (113, 373, 665, 571), (373, 37, 345, 665), (344, 666, 572, 84), (35, 269, 666, 344), (269, 113, 571, 666), (240, 667, 230, 16), (84, 572, 667, 240), (572, 196, 570, 667), (567, 668, 569, 195), (111, 371, 668, 567), (371, 39, 346, 668), (345, 669, 568, 85), (37, 267, 669, 345), (267, 111, 567, 669), (241, 670, 229, 15), (85, 568, 670, 241), (568, 195, 566, 670), (563, 671, 565, 194), (150, 410, 671, 563), (410, 47, 347, 671), (286, 672, 564, 130), (40, 306, 672, 286), (306, 150, 563, 672), (390, 673, 213, 2), (130, 564, 673, 390), (564, 194, 562, 673), (559, 674, 561, 193), (149, 409, 674, 559), (409, 48, 348, 674), (347, 675, 560, 87), (47, 305, 675, 347), (305, 149, 559, 675), (243, 676, 227, 13), (87, 560, 676, 243), (560, 193, 558, 676), (555, 677, 557, 192), (148, 408, 677, 555), (408, 49, 349, 677), (348, 678, 556, 88), (48, 304, 678, 348), (304, 148, 555, 678), (244, 679, 226, 12), (88, 556, 679, 244), (556, 192, 554, 679), (551, 680, 553, 191), (70, 330, 680, 551), (330, 11, 368, 680), (366, 681, 552, 106), (12, 226, 681, 366), (226, 70, 551, 681), (262, 682, 266, 36), (106, 552, 682, 262), (552, 191, 550, 682), (547, 683, 549, 190), (110, 370, 683, 547), (370, 38, 369, 683), (367, 684, 548, 107), (36, 266, 684, 367), (266, 110, 547, 684), (263, 685, 267, 37), (107, 548, 685, 263), (548, 190, 546, 685), (543, 686, 545, 189), (71, 331, 686, 543), (331, 12, 366, 686), (364, 687, 544, 104), (13, 227, 687, 364), (227, 71, 543, 687), (260, 688, 268, 34), (104, 544, 688, 260), (544, 189, 542, 688), (539, 689, 541, 188), (112, 372, 689, 539), (372, 36, 367, 689), (365, 690, 540, 105), (34, 268, 690, 365), (268, 112, 539, 690), (261, 691, 269, 35), (105, 540, 691, 261), (540, 188, 538, 691), (535, 692, 537, 187), (57, 317, 692, 535), (317, 13, 364, 692), (214, 693, 536, 58), (2, 213, 693, 214), (213, 57, 535, 693), (318, 694, 270, 21), (58, 536, 694, 318), (536, 187, 534, 694), (531, 695, 533, 186), (114, 374, 695, 531), (374, 34, 365, 695), (247, 696, 532, 91), (21, 270, 696, 247), (270, 114, 531, 696), (351, 697, 271, 20), (91, 532, 697, 351), (532, 186, 530, 697), (527, 698, 529, 185), (76, 336, 698, 527), (336, 17, 362, 698), (360, 699, 528, 100), (18, 232, 699, 360), (232, 76, 527, 699), (256, 700, 272, 30), (100, 528, 700, 256), (528, 185, 526, 700), (523, 701, 525, 184), (116, 376, 701, 523), (376, 32, 363, 701), (361, 702, 524, 101), (30, 272, 702, 361), (272, 116, 523, 702), (257, 703, 273, 31), (101, 524, 703, 257), (524, 184, 522, 703), (519, 704, 521, 183), (77, 337, 704, 519), (337, 18, 360, 704), (358, 705, 520, 98), (19, 233, 705, 358), (233, 77, 519, 705), (254, 706, 274, 28), (98, 520, 706, 254), (520, 183, 518, 706), (515, 707, 517, 182), (118, 378, 707, 515), (378, 30, 361, 707), (359, 708, 516, 99), (28, 274, 708, 359), (274, 118, 515, 708), (255, 709, 275, 29), (99, 516, 709, 255), (516, 182, 514, 709), (511, 710, 513, 181), (63, 323, 710, 511), (323, 19, 358, 710), (220, 711, 512, 64), (4, 219, 711, 220), (219, 63, 511, 711), (324, 712, 276, 25), (64, 512, 712, 324), (512, 181, 510, 712), (507, 713, 509, 180), (120, 380, 713, 507), (380, 28, 359, 713), (251, 714, 508, 95), (25, 276, 714, 251), (276, 120, 507, 714), (355, 715, 277, 24), (95, 508, 715, 355), (508, 180, 506, 715), (503, 716, 505, 179), (147, 407, 716, 503), (407, 50, 382, 716), (322, 717, 504, 62), (43, 303, 717, 322), (303, 147, 503, 717), (218, 718, 356, 5), (62, 504, 718, 218), (504, 179, 502, 718), (499, 719, 501, 178), (146, 406, 719, 499), (406, 51, 383, 719), (382, 720, 500, 122), (50, 302, 720, 382), (302, 146, 499, 720), (278, 721, 357, 26), (122, 500, 721, 278), (500, 178, 498, 721), (495, 722, 497, 177), (145, 405, 722, 495), (405, 52, 384, 722), (314, 723, 496, 54), (40, 301, 723, 314), (301, 145, 495, 723), (210, 724, 354, 0), (54, 496, 724, 210), (496, 177, 494, 724), (491, 725, 493, 176), (144, 404, 725, 491), (404, 53, 385, 725), (384, 726, 492, 124), (52, 300, 726, 384), (300, 144, 491, 726), (280, 727, 355, 24), (124, 492, 727, 280), (492, 176, 490, 727), (487, 728, 489, 175), (75, 335, 728, 487), (335, 5, 356, 728), (362, 729, 488, 102), (17, 231, 729, 362), (231, 75, 487, 729), (258, 730, 282, 32), (102, 488, 730, 258), (488, 175, 486, 730), (483, 731, 485, 174), (126, 386, 731, 483), (386, 26, 357, 731), (363, 732, 484, 103), (32, 282, 732, 363), (282, 126, 483, 732), (259, 733, 283, 33), (103, 484, 733, 259), (484, 174, 482, 733), (479, 734, 481, 173), (69, 329, 734, 479), (329, 3, 352, 734), (368, 735, 480, 108), (11, 225, 735, 368), (225, 69, 479, 735), (264, 736, 284, 38), (108, 480, 736, 264), (480, 173, 478, 736), (475, 737, 477, 172), (128, 388, 737, 475), (388, 22, 353, 737), (369, 738, 476, 109), (38, 284, 738, 369), (284, 128, 475, 738), (265, 739, 285, 39), (109, 476, 739, 265), (476, 172, 474, 739), (471, 740, 473, 171), (91, 351, 740, 471), (351, 20, 403, 740), (402, 741, 472, 142), (21, 247, 741, 402), (247, 91, 471, 741), (298, 742, 300, 52), (142, 472, 742, 298), (472, 171, 470, 742), (467, 743, 469, 170), (58, 318, 743, 467), (318, 21, 402, 743), (390, 744, 468, 130), (2, 214, 744, 390), (214, 58, 467, 744), (286, 745, 301, 40), (130, 468, 745, 286), (468, 170, 466, 745), (463, 746, 465, 169), (93, 353, 746, 463), (353, 22, 401, 746), (400, 747, 464, 140), (23, 249, 747, 400), (249, 93, 463, 747), (296, 748, 302, 50), (140, 464, 748, 296), (464, 169, 462, 748), (459, 749, 461, 168), (59, 319, 749, 459), (319, 23, 400, 749), (393, 750, 460, 133), (7, 215, 750, 393), (215, 59, 459, 750), (289, 751, 303, 43), (133, 460, 751, 289), (460, 168, 458, 751), (455, 752, 457, 167), (68, 224, 752, 455), (224, 10, 399, 752), (398, 753, 456, 138), (9, 328, 753, 398), (328, 68, 455, 753), (294, 754, 304, 48), (138, 456, 754, 294), (456, 167, 454, 754), (451, 755, 453, 166), (67, 223, 755, 451), (223, 9, 398, 755), (397, 756, 452, 137), (8, 327, 756, 397), (327, 67, 451, 756), (293, 757, 305, 47), (137, 452, 757, 293), (452, 166, 450, 757), (447, 758, 449, 165), (66, 222, 758, 447), (222, 8, 397, 758), (210, 759, 448, 54), (0, 326, 759, 210), (326, 66, 447, 759), (314, 760, 306, 40), (54, 448, 760, 314), (448, 165, 446, 760), (443, 761, 445, 164), (73, 333, 761, 443), (333, 14, 396, 761), (395, 762, 444, 135), (15, 229, 762, 395), (229, 73, 443, 762), (291, 763, 307, 45), (135, 444, 763, 291), (444, 164, 442, 763), (439, 764, 441, 163), (74, 334, 764, 439), (334, 15, 395, 764), (394, 765, 440, 134), (16, 230, 765, 394), (230, 74, 439, 765), (290, 766, 308, 44), (134, 440, 766, 290), (440, 163, 438, 766), (435, 767, 437, 162), (60, 320, 767, 435), (320, 16, 394, 767), (217, 768, 436, 61), (6, 216, 768, 217), (216, 60, 435, 768), (321, 769, 309, 42), (61, 436, 769, 321), (436, 162, 434, 769), (431, 770, 433, 161), (92, 352, 770, 431), (352, 3, 212, 770), (401, 771, 432, 141), (22, 248, 771, 401), (248, 92, 431, 771), (297, 772, 310, 51), (141, 432, 772, 297), (432, 161, 430, 772), (427, 773, 429, 160), (90, 350, 773, 427), (350, 6, 217, 773), (403, 774, 428, 143), (20, 246, 774, 403), (246, 90, 427, 774), (299, 775, 311, 53), (143, 428, 775, 299), (428, 160, 426, 775), (423, 776, 425, 159), (72, 332, 776, 423), (332, 7, 393, 776), (396, 777, 424, 136), (14, 228, 777, 396), (228, 72, 423, 777), (292, 778, 312, 46), (136, 424, 778, 292), (424, 159, 422, 778), (419, 779, 421, 158), (55, 211, 779, 419), (211, 1, 391, 779), (399, 780, 420, 139), (10, 315, 780, 399), (315, 55, 419, 780), (295, 781, 313, 49), (139, 420, 781, 295), (420, 158, 418, 781), (418, 782, 417, 157), (158, 421, 782, 418), (421, 131, 287, 782), (422, 783, 416, 156), (159, 425, 783, 422), (425, 133, 289, 783), (426, 784, 415, 155), (160, 429, 784, 426), (429, 61, 321, 784), (430, 785, 414, 154), (161, 433, 785, 430), (433, 56, 316, 785), (434, 786, 413, 153), (162, 437, 786, 434), (437, 134, 290, 786), (438, 787, 412, 152), (163, 441, 787, 438), (441, 135, 291, 787), (442, 788, 411, 151), (164, 445, 788, 442), (445, 136, 292, 788), (446, 789, 410, 150), (165, 449, 789, 446), (449, 137, 293, 789), (450, 790, 409, 149), (166, 453, 790, 450), (453, 138, 294, 790), (454, 791, 408, 148), (167, 457, 791, 454), (457, 139, 295, 791), (458, 792, 407, 147), (168, 461, 792, 458), (461, 140, 296, 792), (462, 793, 406, 146), (169, 465, 793, 462), (465, 141, 297, 793), (466, 794, 405, 145), (170, 469, 794, 466), (469, 142, 298, 794), (470, 795, 404, 144), (171, 473, 795, 470), (473, 143, 299, 795), (474, 796, 389, 129), (172, 477, 796, 474), (477, 93, 249, 796), (478, 797, 388, 128), (173, 481, 797, 478), (481, 92, 248, 797), (482, 798, 387, 127), (174, 485, 798, 482), (485, 97, 253, 798), (486, 799, 386, 126), (175, 489, 799, 486), (489, 96, 252, 799), (490, 800, 251, 95), (176, 493, 800, 490), (493, 125, 281, 800), (494, 801, 250, 94), (177, 497, 801, 494), (497, 124, 280, 801), (498, 802, 253, 97), (178, 501, 802, 498), (501, 123, 279, 802), (502, 803, 252, 96), (179, 505, 803, 502), (505, 122, 278, 803), (506, 804, 381, 121), (180, 509, 804, 506), (509, 99, 255, 804), (510, 805, 380, 120), (181, 513, 805, 510), (513, 98, 254, 805), (514, 806, 379, 119), (182, 517, 806, 514), (517, 101, 257, 806), (518, 807, 378, 118), (183, 521, 807, 518), (521, 100, 256, 807), (522, 808, 377, 117), (184, 525, 808, 522), (525, 103, 259, 808), (526, 809, 376, 116), (185, 529, 809, 526), (529, 102, 258, 809), (530, 810, 375, 115), (186, 533, 810, 530), (533, 105, 261, 810), (534, 811, 374, 114), (187, 537, 811, 534), (537, 104, 260, 811), (538, 812, 373, 113), (188, 541, 812, 538), (541, 107, 263, 812), (542, 813, 372, 112), (189, 545, 813, 542), (545, 106, 262, 813), (546, 814, 371, 111), (190, 549, 814, 546), (549, 109, 265, 814), (550, 815, 370, 110), (191, 553, 815, 550), (553, 108, 264, 815), (554, 816, 330, 70), (192, 557, 816, 554), (557, 89, 245, 816), (558, 817, 331, 71), (193, 561, 817, 558), (561, 88, 244, 817), (562, 818, 317, 57), (194, 565, 818, 562), (565, 87, 243, 818), (566, 819, 333, 73), (195, 569, 819, 566), (569, 86, 242, 819), (570, 820, 334, 74), (196, 573, 820, 570), (573, 85, 241, 820), (574, 821, 320, 60), (197, 577, 821, 574), (577, 84, 240, 821), (578, 822, 336, 76), (198, 581, 822, 578), (581, 83, 239, 822), (582, 823, 337, 77), (199, 585, 823, 582), (585, 82, 238, 823), (586, 824, 323, 63), (200, 589, 824, 586), (589, 81, 237, 824), (590, 825, 224, 68), (201, 593, 825, 590), (593, 80, 236, 825), (594, 826, 223, 67), (202, 597, 826, 594), (597, 79, 235, 826), (598, 827, 222, 66), (203, 601, 827, 598), (601, 78, 234, 827), (602, 828, 221, 65), (204, 605, 828, 602), (605, 131, 391, 828), (606, 829, 220, 64), (205, 609, 829, 606), (609, 132, 392, 829), (610, 830, 211, 55), (206, 613, 830, 610), (613, 65, 221, 830), (614, 831, 335, 75), (207, 617, 831, 614), (617, 62, 218, 831), (618, 832, 332, 72), (208, 621, 832, 618), (621, 59, 215, 832), (622, 833, 329, 69), (209, 625, 833, 622), (625, 56, 212, 833)])
me_cube_001.polygons.foreach_set('use_smooth', [True] * 832)
_k = set([(54, 448), (54, 496), (56, 433), (56, 625), (61, 429), (61, 436), (62, 504), (62, 617), (81, 584), (81, 589), (82, 580), (82, 585), (83, 581), (83, 616), (87, 560), (87, 565), (88, 556), (88, 561), (89, 557), (89, 624), (122, 500), (122, 505), (123, 501), (123, 604), (124, 492), (124, 497), (125, 493), (125, 608), (130, 468), (130, 564), (131, 421), (131, 605), (132, 588), (132, 609), (133, 425), (133, 460), (134, 437), (134, 440), (135, 441), (135, 444), (136, 424), (136, 445), (137, 449), (137, 452), (138, 453), (138, 456), (139, 420), (139, 457), (140, 461), (140, 464), (141, 432), (141, 465), (142, 469), (142, 472), (143, 428), (143, 473), (158, 420), (158, 421), (159, 424), (159, 425), (160, 428), (160, 429), (161, 432), (161, 433), (162, 436), (162, 437), (163, 440), (163, 441), (164, 444), (164, 445), (165, 448), (165, 449), (166, 452), (166, 453), (167, 456), (167, 457), (168, 460), (168, 461), (169, 464), (169, 465), (170, 468), (170, 469), (171, 472), (171, 473), (176, 492), (176, 493), (177, 496), (177, 497), (178, 500), (178, 501), (179, 504), (179, 505), (192, 556), (192, 557), (193, 560), (193, 561), (194, 564), (194, 565), (198, 580), (198, 581), (199, 584), (199, 585), (200, 588), (200, 589), (204, 604), (204, 605), (205, 608), (205, 609), (207, 616), (207, 617), (209, 624), (209, 625)])
me_cube_001.attributes.new('sharp_edge', 'BOOLEAN', 'EDGE').data.foreach_set('value', [ (min(e.vertices), max(e.vertices)) in _k for e in me_cube_001.edges])
_uv = me_cube_001.uv_layers.new(name='UVMap')
_uv.uv.foreach_set('vector', [1.044, -0.8979, 1.121, -0.8979, 1.121, -0.7426, 1.044, -0.7426, 1.044, 0.3964, 1.121, 0.3964, 1.121, 0.5, 1.044, 0.5, 1.044, 1.587, 1.121, 1.587, 1.121, 1.743, 1.044, 1.743, 1.044, 2.882, 1.121, 2.882, 1.121, 2.985, 1.044, 2.985, -0.2249, 1.587, -0.1213, 1.587, -0.1213, 1.743, -0.2249, 1.743, 2.26, 1.587, 2.364, 1.587, 2.364, 1.743, 2.26, 1.743, 0.1117, 2.882, 0.1893, 2.882, 0.1893, 2.985, 0.1117, 2.985, 0.4223, 2.882, 0.5, 2.882, 0.5, 2.985, 0.4223, 2.985, 0.733, 2.882, 0.8107, 2.882, 0.8107, 2.985, 0.733, 2.985, 0.1117, 1.587, 0.1893, 1.587, 0.1893, 1.743, 0.1117, 1.743, 0.4223, 1.587, 0.5, 1.587, 0.5, 1.743, 0.4223, 1.743, 0.733, 1.587, 0.8107, 1.587, 0.8107, 1.743, 0.733, 1.743, 0.1117, 0.3964, 0.1893, 0.3964, 0.1893, 0.5, 0.1117, 0.5, 0.4223, 0.3964, 0.5, 0.3964, 0.5, 0.5, 0.4223, 0.5, 0.733, 0.3964, 0.8107, 0.3964, 0.8107, 0.5, 0.733, 0.5, 0.1117, -0.8979, 0.1893, -0.8979, 0.1893, -0.7426, 0.1117, -0.7426, 0.4223, -0.8979, 0.5, -0.8979, 0.5, -0.7426, 0.4223, -0.7426, 0.733, -0.8979, 0.8107, -0.8979, 0.8107, -0.7426, 0.733, -0.7426, 0.733, -0.432, 0.8107, -0.432, 0.8107, -0.3284, 0.733, -0.3284, 0.733, -0.01775, 0.8107, -0.01775, 0.8107, 0.0858, 0.733, 0.0858, 0.4223, -0.432, 0.5, -0.432, 0.5, -0.3284, 0.4223, -0.3284, 0.4223, -0.01775, 0.5, -0.01775, 0.5, 0.0858, 0.4223, 0.0858, 0.1117, -0.432, 0.1893, -0.432, 0.1893, -0.3284, 0.1117, -0.3284, 0.1117, -0.01775, 0.1893, -0.01775, 0.1893, 0.0858, 0.1117, 0.0858, 0.733, 2.053, 0.8107, 2.053, 0.8107, 2.157, 0.733, 2.157, 0.733, 2.467, 0.8107, 2.467, 0.8107, 2.571, 0.733, 2.571, 0.4223, 2.053, 0.5, 2.053, 0.5, 2.157, 0.4223, 2.157, 0.4223, 2.467, 0.5, 2.467, 0.5, 2.571, 0.4223, 2.571, 0.1117, 2.053, 0.1893, 2.053, 0.1893, 2.157, 0.1117, 2.157, 0.1117, 2.467, 0.1893, 2.467, 0.1893, 2.571, 0.1117, 2.571, 1.432, 1.587, 1.536, 1.587, 1.536, 1.743, 1.432, 1.743, 1.846, 1.587, 1.95, 1.587, 1.95, 1.743, 1.846, 1.743, -1.053, 1.587, -0.9497, 1.587, -0.9497, 1.743, -1.053, 1.743, -0.6391, 1.587, -0.5355, 1.587, -0.5355, 1.743, -0.6391, 1.743, 1.044, 2.053, 1.121, 2.053, 1.121, 2.157, 1.044, 2.157, 1.044, 2.467, 1.121, 2.467, 1.121, 2.571, 1.044, 2.571, 1.044, -0.432, 1.121, -0.432, 1.121, -0.3284, 1.044, -0.3284, 1.044, -0.01775, 1.121, -0.01775, 1.121, 0.0858, 1.044, 0.0858, -0.6391, 0.966, -0.5355, 0.966, -0.5355, 1.121, -0.6391, 1.121, -1.053, 0.966, -0.9497, 0.966, -0.9497, 1.121, -1.053, 1.121, 1.846, 0.966, 1.95, 0.966, 1.95, 1.121, 1.846, 1.121, 1.432, 0.966, 1.536, 0.966, 1.536, 1.121, 1.432, 1.121, 0.733, -1.519, 0.8107, -1.519, 0.8107, -1.364, 0.733, -1.364, 0.4223, -1.519, 0.5, -1.519, 0.5, -1.364, 0.4223, -1.364, 0.1117, -1.519, 0.1893, -1.519, 0.1893, -1.364, 0.1117, -1.364, 0.733, 0.966, 0.8107, 0.966, 0.8107, 1.121, 0.733, 1.121, 0.4223, 0.966, 0.5, 0.966, 0.5, 1.121, 0.4223, 1.121, 0.1117, 0.966, 0.1893, 0.966, 0.1893, 1.121, 0.1117, 1.121, 2.26, 0.966, 2.364, 0.966, 2.364, 1.121, 2.26, 1.121, -0.2249, 0.966, -0.1213, 0.966, -0.1213, 1.121, -0.2249, 1.121, 1.044, 0.966, 1.121, 0.966, 1.121, 1.121, 1.044, 1.121, 1.044, -1.519, 1.121, -1.519, 1.121, -1.364, 1.044, -1.364, 0.8883, -1.519, 0.966, -1.519, 0.966, -1.364, 0.8883, -1.364, 0.8883, -1.83, 0.966, -1.83, 0.966, -1.675, 0.8883, -1.675, 1.044, -1.83, 1.121, -1.83, 1.121, -1.675, 1.044, -1.675, 0.8883, 0.966, 0.966, 0.966, 0.966, 1.121, 0.8883, 1.121, 0.8883, 0.6553, 0.966, 0.6553, 0.966, 0.8107, 0.8883, 0.8107, 1.044, 0.6553, 1.121, 0.6553, 1.121, 0.8107, 1.044, 0.8107, -0.432, 0.966, -0.3284, 0.966, -0.3284, 1.121, -0.432, 1.121, -0.432, 0.6553, -0.3284, 0.6553, -0.3284, 0.8107, -0.432, 0.8107, -0.2249, 0.6553, -0.1213, 0.6553, -0.1213, 0.8107, -0.2249, 0.8107, 2.053, 0.966, 2.157, 0.966, 2.157, 1.121, 2.053, 1.121, 2.053, 0.6553, 2.157, 0.6553, 2.157, 0.8107, 2.053, 0.8107, 2.26, 0.6553, 2.364, 0.6553, 2.364, 0.8107, 2.26, 0.8107, -0.04364, 0.966, 0.03402, 0.966, 0.03402, 1.121, -0.04364, 1.121, -0.04364, 0.6553, 0.03402, 0.6553, 0.03402, 0.8107, -0.04364, 0.8107, 0.1117, 0.6553, 0.1893, 0.6553, 0.1893, 0.8107, 0.1117, 0.8107, 0.267, 0.966, 0.3447, 0.966, 0.3447, 1.121, 0.267, 1.121, 0.267, 0.6553, 0.3447, 0.6553, 0.3447, 0.8107, 0.267, 0.8107, 0.4223, 0.6553, 0.5, 0.6553, 0.5, 0.8107, 0.4223, 0.8107, 0.5777, 0.966, 0.6553, 0.966, 0.6553, 1.121, 0.5777, 1.121, 0.5777, 0.6553, 0.6553, 0.6553, 0.6553, 0.8107, 0.5777, 0.8107, 0.733, 0.6553, 0.8107, 0.6553, 0.8107, 0.8107, 0.733, 0.8107, -0.04364, -1.519, 0.03402, -1.519, 0.03402, -1.364, -0.04364, -1.364, -0.04364, -1.83, 0.03402, -1.83, 0.03402, -1.675, -0.04364, -1.675, 0.1117, -1.83, 0.1893, -1.83, 0.1893, -1.675, 0.1117, -1.675, 0.267, -1.519, 0.3447, -1.519, 0.3447, -1.364, 0.267, -1.364, 0.267, -1.83, 0.3447, -1.83, 0.3447, -1.675, 0.267, -1.675, 0.4223, -1.83, 0.5, -1.83, 0.5, -1.675, 0.4223, -1.675, 0.5777, -1.519, 0.6553, -1.519, 0.6553, -1.364, 0.5777, -1.364, 0.5777, -1.83, 0.6553, -1.83, 0.6553, -1.675, 0.5777, -1.675, 0.733, -1.83, 0.8107, -1.83, 0.8107, -1.675, 0.733, -1.675, 1.225, 0.966, 1.328, 0.966, 1.328, 1.121, 1.225, 1.121, 1.225, 0.6553, 1.328, 0.6553, 1.328, 0.8107, 1.225, 0.8107, 1.432, 0.6553, 1.536, 0.6553, 1.536, 0.8107, 1.432, 0.8107, 1.639, 0.966, 1.743, 0.966, 1.743, 1.121, 1.639, 1.121, 1.639, 0.6553, 1.743, 0.6553, 1.743, 0.8107, 1.639, 0.8107, 1.846, 0.6553, 1.95, 0.6553, 1.95, 0.8107, 1.846, 0.8107, -1.26, 0.966, -1.157, 0.966, -1.157, 1.121, -1.26, 1.121, -1.26, 0.6553, -1.157, 0.6553, -1.157, 0.8107, -1.26, 0.8107, -1.053, 0.6553, -0.9497, 0.6553, -0.9497, 0.8107, -1.053, 0.8107, -0.8462, 0.966, -0.7426, 0.966, -0.7426, 1.121, -0.8462, 1.121, -0.8462, 0.6553, -0.7426, 0.6553, -0.7426, 0.8107, -0.8462, 0.8107, -0.6391, 0.6553, -0.5355, 0.6553, -0.5355, 0.8107, -0.6391, 0.8107, 0.8883, -0.01775, 0.966, -0.01775, 0.966, 0.0858, 0.8883, 0.0858, 0.8883, -0.2249, 0.966, -0.2249, 0.966, -0.1213, 0.8883, -0.1213, 1.044, -0.2249, 1.121, -0.2249, 1.121, -0.1213, 1.044, -0.1213, 0.8883, -0.432, 0.966, -0.432, 0.966, -0.3284, 0.8883, -0.3284, 0.8883, -0.6391, 0.966, -0.6391, 0.966, -0.5355, 0.8883, -0.5355, 1.044, -0.6391, 1.121, -0.6391, 1.121, -0.5355, 1.044, -0.5355, 0.8883, 2.467, 0.966, 2.467, 0.966, 2.571, 0.8883, 2.571, 0.8883, 2.26, 0.966, 2.26, 0.966, 2.364, 0.8883, 2.364, 1.044, 2.26, 1.121, 2.26, 1.121, 2.364, 1.044, 2.364, 0.8883, 2.053, 0.966, 2.053, 0.966, 2.157, 0.8883, 2.157, 0.8883, 1.846, 0.966, 1.846, 0.966, 1.95, 0.8883, 1.95, 1.044, 1.846, 1.121, 1.846, 1.121, 1.95, 1.044, 1.95, -0.8462, 1.587, -0.7426, 1.587, -0.7426, 1.743, -0.8462, 1.743, -0.8462, 1.277, -0.7426, 1.277, -0.7426, 1.432, -0.8462, 1.432, -0.6391, 1.277, -0.5355, 1.277, -0.5355, 1.432, -0.6391, 1.432, -1.26, 1.587, -1.157, 1.587, -1.157, 1.743, -1.26, 1.743, -1.26, 1.277, -1.157, 1.277, -1.157, 1.432, -1.26, 1.432, -1.053, 1.277, -0.9497, 1.277, -0.9497, 1.432, -1.053, 1.432, 1.639, 1.587, 1.743, 1.587, 1.743, 1.743, 1.639, 1.743, 1.639, 1.277, 1.743, 1.277, 1.743, 1.432, 1.639, 1.432, 1.846, 1.277, 1.95, 1.277, 1.95, 1.432, 1.846, 1.432, 1.225, 1.587, 1.328, 1.587, 1.328, 1.743, 1.225, 1.743, 1.225, 1.277, 1.328, 1.277, 1.328, 1.432, 1.225, 1.432, 1.432, 1.277, 1.536, 1.277, 1.536, 1.432, 1.432, 1.432, -0.04364, 2.467, 0.03402, 2.467, 0.03402, 2.571, -0.04364, 2.571, -0.04364, 2.26, 0.03402, 2.26, 0.03402, 2.364, -0.04364, 2.364, 0.1117, 2.26, 0.1893, 2.26, 0.1893, 2.364, 0.1117, 2.364, -0.04364, 2.053, 0.03402, 2.053, 0.03402, 2.157, -0.04364, 2.157, -0.04364, 1.846, 0.03402, 1.846, 0.03402, 1.95, -0.04364, 1.95, 0.1117, 1.846, 0.1893, 1.846, 0.1893, 1.95, 0.1117, 1.95, 0.267, 2.467, 0.3447, 2.467, 0.3447, 2.571, 0.267, 2.571, 0.267, 2.26, 0.3447, 2.26, 0.3447, 2.364, 0.267, 2.364, 0.4223, 2.26, 0.5, 2.26, 0.5, 2.364, 0.4223, 2.364, 0.267, 2.053, 0.3447, 2.053, 0.3447, 2.157, 0.267, 2.157, 0.267, 1.846, 0.3447, 1.846, 0.3447, 1.95, 0.267, 1.95, 0.4223, 1.846, 0.5, 1.846, 0.5, 1.95, 0.4223, 1.95, 0.5777, 2.467, 0.6553, 2.467, 0.6553, 2.571, 0.5777, 2.571, 0.5777, 2.26, 0.6553, 2.26, 0.6553, 2.364, 0.5777, 2.364, 0.733, 2.26, 0.8107, 2.26, 0.8107, 2.364, 0.733, 2.364, 0.5777, 2.053, 0.6553, 2.053, 0.6553, 2.157, 0.5777, 2.157, 0.5777, 1.846, 0.6553, 1.846, 0.6553, 1.95, 0.5777, 1.95, 0.733, 1.846, 0.8107, 1.846, 0.8107, 1.95, 0.733, 1.95, -0.04364, -0.01775, 0.03402, -0.01775, 0.03402, 0.0858, -0.04364, 0.0858, -0.04364, -0.2249, 0.03402, -0.2249, 0.03402, -0.1213, -0.04364, -0.1213, 0.1117, -0.2249, 0.1893, -0.2249, 0.1893, -0.1213, 0.1117, -0.1213, -0.04364, -0.432, 0.03402, -0.432, 0.03402, -0.3284, -0.04364, -0.3284, -0.04364, -0.6391, 0.03402, -0.6391, 0.03402, -0.5355, -0.04364, -0.5355, 0.1117, -0.6391, 0.1893, -0.6391, 0.1893, -0.5355, 0.1117, -0.5355, 0.267, -0.01775, 0.3447, -0.01775, 0.3447, 0.0858, 0.267, 0.0858, 0.267, -0.2249, 0.3447, -0.2249, 0.3447, -0.1213, 0.267, -0.1213, 0.4223, -0.2249, 0.5, -0.2249, 0.5, -0.1213, 0.4223, -0.1213, 0.267, -0.432, 0.3447, -0.432, 0.3447, -0.3284, 0.267, -0.3284, 0.267, -0.6391, 0.3447, -0.6391, 0.3447, -0.5355, 0.267, -0.5355, 0.4223, -0.6391, 0.5, -0.6391, 0.5, -0.5355, 0.4223, -0.5355, 0.5777, -0.01775, 0.6553, -0.01775, 0.6553, 0.0858, 0.5777, 0.0858, 0.5777, -0.2249, 0.6553, -0.2249, 0.6553, -0.1213, 0.5777, -0.1213, 0.733, -0.2249, 0.8107, -0.2249, 0.8107, -0.1213, 0.733, -0.1213, 0.5777, -0.432, 0.6553, -0.432, 0.6553, -0.3284, 0.5777, -0.3284, 0.5777, -0.6391, 0.6553, -0.6391, 0.6553, -0.5355, 0.5777, -0.5355, 0.733, -0.6391, 0.8107, -0.6391, 0.8107, -0.5355, 0.733, -0.5355, 0.5777, -0.8979, 0.6553, -0.8979, 0.6553, -0.7426, 0.5777, -0.7426, 0.5777, -1.209, 0.6553, -1.209, 0.6553, -1.053, 0.5777, -1.053, 0.733, -1.209, 0.8107, -1.209, 0.8107, -1.053, 0.733, -1.053, 0.267, -0.8979, 0.3447, -0.8979, 0.3447, -0.7426, 0.267, -0.7426, 0.267, -1.209, 0.3447, -1.209, 0.3447, -1.053, 0.267, -1.053, 0.4223, -1.209, 0.5, -1.209, 0.5, -1.053, 0.4223, -1.053, -0.04364, -0.8979, 0.03402, -0.8979, 0.03402, -0.7426, -0.04364, -0.7426, -0.04364, -1.209, 0.03402, -1.209, 0.03402, -1.053, -0.04364, -1.053, 0.1117, -1.209, 0.1893, -1.209, 0.1893, -1.053, 0.1117, -1.053, 0.5777, 0.3964, 0.6553, 0.3964, 0.6553, 0.5, 0.5777, 0.5, 0.5777, 0.1893, 0.6553, 0.1893, 0.6553, 0.2929, 0.5777, 0.2929, 0.733, 0.1893, 0.8107, 0.1893, 0.8107, 0.2929, 0.733, 0.2929, 0.267, 0.3964, 0.3447, 0.3964, 0.3447, 0.5, 0.267, 0.5, 0.267, 0.1893, 0.3447, 0.1893, 0.3447, 0.2929, 0.267, 0.2929, 0.4223, 0.1893, 0.5, 0.1893, 0.5, 0.2929, 0.4223, 0.2929, -0.04364, 0.3964, 0.03402, 0.3964, 0.03402, 0.5, -0.04364, 0.5, -0.04364, 0.1893, 0.03402, 0.1893, 0.03402, 0.2929, -0.04364, 0.2929, 0.1117, 0.1893, 0.1893, 0.1893, 0.1893, 0.2929, 0.1117, 0.2929, 0.5777, 1.587, 0.6553, 1.587, 0.6553, 1.743, 0.5777, 1.743, 0.5777, 1.277, 0.6553, 1.277, 0.6553, 1.432, 0.5777, 1.432, 0.733, 1.277, 0.8107, 1.277, 0.8107, 1.432, 0.733, 1.432, 0.267, 1.587, 0.3447, 1.587, 0.3447, 1.743, 0.267, 1.743, 0.267, 1.277, 0.3447, 1.277, 0.3447, 1.432, 0.267, 1.432, 0.4223, 1.277, 0.5, 1.277, 0.5, 1.432, 0.4223, 1.432, -0.04364, 1.587, 0.03402, 1.587, 0.03402, 1.743, -0.04364, 1.743, -0.04364, 1.277, 0.03402, 1.277, 0.03402, 1.432, -0.04364, 1.432, 0.1117, 1.277, 0.1893, 1.277, 0.1893, 1.432, 0.1117, 1.432, 0.5777, 2.882, 0.6553, 2.882, 0.6553, 2.985, 0.5777, 2.985, 0.5777, 2.675, 0.6553, 2.675, 0.6553, 2.778, 0.5777, 2.778, 0.733, 2.675, 0.8107, 2.675, 0.8107, 2.778, 0.733, 2.778, 0.267, 2.882, 0.3447, 2.882, 0.3447, 2.985, 0.267, 2.985, 0.267, 2.675, 0.3447, 2.675, 0.3447, 2.778, 0.267, 2.778, 0.4223, 2.675, 0.5, 2.675, 0.5, 2.778, 0.4223, 2.778, -0.04364, 2.882, 0.03402, 2.882, 0.03402, 2.985, -0.04364, 2.985, -0.04364, 2.675, 0.03402, 2.675, 0.03402, 2.778, -0.04364, 2.778, 0.1117, 2.675, 0.1893, 2.675, 0.1893, 2.778, 0.1117, 2.778, 2.053, 1.587, 2.157, 1.587, 2.157, 1.743, 2.053, 1.743, 2.053, 1.277, 2.157, 1.277, 2.157, 1.432, 2.053, 1.432, 2.26, 1.277, 2.364, 1.277, 2.364, 1.432, 2.26, 1.432, -0.432, 1.587, -0.3284, 1.587, -0.3284, 1.743, -0.432, 1.743, -0.432, 1.277, -0.3284, 1.277, -0.3284, 1.432, -0.432, 1.432, -0.2249, 1.277, -0.1213, 1.277, -0.1213, 1.432, -0.2249, 1.432, 0.8883, 2.882, 0.966, 2.882, 0.966, 2.985, 0.8883, 2.985, 0.8883, 2.675, 0.966, 2.675, 0.966, 2.778, 0.8883, 2.778, 1.044, 2.675, 1.121, 2.675, 1.121, 2.778, 1.044, 2.778, 0.8883, 1.587, 0.966, 1.587, 0.966, 1.743, 0.8883, 1.743, 0.8883, 1.277, 0.966, 1.277, 0.966, 1.432, 0.8883, 1.432, 1.044, 1.277, 1.121, 1.277, 1.121, 1.432, 1.044, 1.432, 0.8883, 0.3964, 0.966, 0.3964, 0.966, 0.5, 0.8883, 0.5, 0.8883, 0.1893, 0.966, 0.1893, 0.966, 0.2929, 0.8883, 0.2929, 1.044, 0.1893, 1.121, 0.1893, 1.121, 0.2929, 1.044, 0.2929, 0.8883, -0.8979, 0.966, -0.8979, 0.966, -0.7426, 0.8883, -0.7426, 0.8883, -1.209, 0.966, -1.209, 0.966, -1.053, 0.8883, -1.053, 1.044, -1.209, 1.121, -1.209, 1.121, -1.053, 1.044, -1.053, 0.966, -1.209, 1.044, -1.209, 1.044, -1.053, 0.966, -1.053, 0.966, -1.364, 1.044, -1.364, 1.044, -1.209, 0.966, -1.209, 1.044, -1.364, 1.121, -1.364, 1.121, -1.209, 1.044, -1.209, 0.8107, -1.209, 0.8883, -1.209, 0.8883, -1.053, 0.8107, -1.053, 0.8107, -1.364, 0.8883, -1.364, 0.8883, -1.209, 0.8107, -1.209, 0.8883, -1.364, 0.966, -1.364, 0.966, -1.209, 0.8883, -1.209, 0.8107, -0.8979, 0.8883, -0.8979, 0.8883, -0.7426, 0.8107, -0.7426, 0.8107, -1.053, 0.8883, -1.053, 0.8883, -0.8979, 0.8107, -0.8979, 0.8883, -1.053, 0.966, -1.053, 0.966, -0.8979, 0.8883, -0.8979, 0.966, 0.1893, 1.044, 0.1893, 1.044, 0.2929, 0.966, 0.2929, 0.966, 0.0858, 1.044, 0.0858, 1.044, 0.1893, 0.966, 0.1893, 1.044, 0.0858, 1.121, 0.0858, 1.121, 0.1893, 1.044, 0.1893, 0.8107, 0.1893, 0.8883, 0.1893, 0.8883, 0.2929, 0.8107, 0.2929, 0.8107, 0.0858, 0.8883, 0.0858, 0.8883, 0.1893, 0.8107, 0.1893, 0.8883, 0.0858, 0.966, 0.0858, 0.966, 0.1893, 0.8883, 0.1893, 0.8107, 0.3964, 0.8883, 0.3964, 0.8883, 0.5, 0.8107, 0.5, 0.8107, 0.2929, 0.8883, 0.2929, 0.8883, 0.3964, 0.8107, 0.3964, 0.8883, 0.2929, 0.966, 0.2929, 0.966, 0.3964, 0.8883, 0.3964, 0.966, 1.277, 1.044, 1.277, 1.044, 1.432, 0.966, 1.432, 0.966, 1.121, 1.044, 1.121, 1.044, 1.277, 0.966, 1.277, 1.044, 1.121, 1.121, 1.121, 1.121, 1.277, 1.044, 1.277, 0.8107, 1.277, 0.8883, 1.277, 0.8883, 1.432, 0.8107, 1.432, 0.8107, 1.121, 0.8883, 1.121, 0.8883, 1.277, 0.8107, 1.277, 0.8883, 1.121, 0.966, 1.121, 0.966, 1.277, 0.8883, 1.277, 0.8107, 1.587, 0.8883, 1.587, 0.8883, 1.743, 0.8107, 1.743, 0.8107, 1.432, 0.8883, 1.432, 0.8883, 1.587, 0.8107, 1.587, 0.8883, 1.432, 0.966, 1.432, 0.966, 1.587, 0.8883, 1.587, 0.966, 2.675, 1.044, 2.675, 1.044, 2.778, 0.966, 2.778, 0.966, 2.571, 1.044, 2.571, 1.044, 2.675, 0.966, 2.675, 1.044, 2.571, 1.121, 2.571, 1.121, 2.675, 1.044, 2.675, 0.8107, 2.675, 0.8883, 2.675, 0.8883, 2.778, 0.8107, 2.778, 0.8107, 2.571, 0.8883, 2.571, 0.8883, 2.675, 0.8107, 2.675, 0.8883, 2.571, 0.966, 2.571, 0.966, 2.675, 0.8883, 2.675, 0.8107, 2.882, 0.8883, 2.882, 0.8883, 2.985, 0.8107, 2.985, 0.8107, 2.778, 0.8883, 2.778, 0.8883, 2.882, 0.8107, 2.882, 0.8883, 2.778, 0.966, 2.778, 0.966, 2.882, 0.8883, 2.882, -0.3284, 1.277, -0.2249, 1.277, -0.2249, 1.432, -0.3284, 1.432, -0.3284, 1.121, -0.2249, 1.121, -0.2249, 1.277, -0.3284, 1.277, -0.2249, 1.121, -0.1213, 1.121, -0.1213, 1.277, -0.2249, 1.277, -0.5355, 1.277, -0.432, 1.277, -0.432, 1.432, -0.5355, 1.432, -0.5355, 1.121, -0.432, 1.121, -0.432, 1.277, -0.5355, 1.277, -0.432, 1.121, -0.3284, 1.121, -0.3284, 1.277, -0.432, 1.277, -0.5355, 1.587, -0.432, 1.587, -0.432, 1.743, -0.5355, 1.743, -0.5355, 1.432, -0.432, 1.432, -0.432, 1.587, -0.5355, 1.587, -0.432, 1.432, -0.3284, 1.432, -0.3284, 1.587, -0.432, 1.587, 2.157, 1.277, 2.26, 1.277, 2.26, 1.432, 2.157, 1.432, 2.157, 1.121, 2.26, 1.121, 2.26, 1.277, 2.157, 1.277, 2.26, 1.121, 2.364, 1.121, 2.364, 1.277, 2.26, 1.277, 1.95, 1.277, 2.053, 1.277, 2.053, 1.432, 1.95, 1.432, 1.95, 1.121, 2.053, 1.121, 2.053, 1.277, 1.95, 1.277, 2.053, 1.121, 2.157, 1.121, 2.157, 1.277, 2.053, 1.277, 1.95, 1.587, 2.053, 1.587, 2.053, 1.743, 1.95, 1.743, 1.95, 1.432, 2.053, 1.432, 2.053, 1.587, 1.95, 1.587, 2.053, 1.432, 2.157, 1.432, 2.157, 1.587, 2.053, 1.587, 0.03402, 2.675, 0.1117, 2.675, 0.1117, 2.778, 0.03402, 2.778, 0.03402, 2.571, 0.1117, 2.571, 0.1117, 2.675, 0.03402, 2.675, 0.1117, 2.571, 0.1893, 2.571, 0.1893, 2.675, 0.1117, 2.675, -0.1213, 2.675, -0.04364, 2.675, -0.04364, 2.778, -0.1213, 2.778, -0.1213, 2.571, -0.04364, 2.571, -0.04364, 2.675, -0.1213, 2.675, -0.04364, 2.571, 0.03402, 2.571, 0.03402, 2.675, -0.04364, 2.675, -0.1213, 2.882, -0.04364, 2.882, -0.04364, 2.985, -0.1213, 2.985, -0.1213, 2.778, -0.04364, 2.778, -0.04364, 2.882, -0.1213, 2.882, -0.04364, 2.778, 0.03402, 2.778, 0.03402, 2.882, -0.04364, 2.882, 0.3447, 2.675, 0.4223, 2.675, 0.4223, 2.778, 0.3447, 2.778, 0.3447, 2.571, 0.4223, 2.571, 0.4223, 2.675, 0.3447, 2.675, 0.4223, 2.571, 0.5, 2.571, 0.5, 2.675, 0.4223, 2.675, 0.1893, 2.675, 0.267, 2.675, 0.267, 2.778, 0.1893, 2.778, 0.1893, 2.571, 0.267, 2.571, 0.267, 2.675, 0.1893, 2.675, 0.267, 2.571, 0.3447, 2.571, 0.3447, 2.675, 0.267, 2.675, 0.1893, 2.882, 0.267, 2.882, 0.267, 2.985, 0.1893, 2.985, 0.1893, 2.778, 0.267, 2.778, 0.267, 2.882, 0.1893, 2.882, 0.267, 2.778, 0.3447, 2.778, 0.3447, 2.882, 0.267, 2.882, 0.6553, 2.675, 0.733, 2.675, 0.733, 2.778, 0.6553, 2.778, 0.6553, 2.571, 0.733, 2.571, 0.733, 2.675, 0.6553, 2.675, 0.733, 2.571, 0.8107, 2.571, 0.8107, 2.675, 0.733, 2.675, 0.5, 2.675, 0.5777, 2.675, 0.5777, 2.778, 0.5, 2.778, 0.5, 2.571, 0.5777, 2.571, 0.5777, 2.675, 0.5, 2.675, 0.5777, 2.571, 0.6553, 2.571, 0.6553, 2.675, 0.5777, 2.675, 0.5, 2.882, 0.5777, 2.882, 0.5777, 2.985, 0.5, 2.985, 0.5, 2.778, 0.5777, 2.778, 0.5777, 2.882, 0.5, 2.882, 0.5777, 2.778, 0.6553, 2.778, 0.6553, 2.882, 0.5777, 2.882, 0.03402, 1.277, 0.1117, 1.277, 0.1117, 1.432, 0.03402, 1.432, 0.03402, 1.121, 0.1117, 1.121, 0.1117, 1.277, 0.03402, 1.277, 0.1117, 1.121, 0.1893, 1.121, 0.1893, 1.277, 0.1117, 1.277, -0.1213, 1.277, -0.04364, 1.277, -0.04364, 1.432, -0.1213, 1.432, -0.1213, 1.121, -0.04364, 1.121, -0.04364, 1.277, -0.1213, 1.277, -0.04364, 1.121, 0.03402, 1.121, 0.03402, 1.277, -0.04364, 1.277, -0.1213, 1.587, -0.04364, 1.587, -0.04364, 1.743, -0.1213, 1.743, -0.1213, 1.432, -0.04364, 1.432, -0.04364, 1.587, -0.1213, 1.587, -0.04364, 1.432, 0.03402, 1.432, 0.03402, 1.587, -0.04364, 1.587, 0.3447, 1.277, 0.4223, 1.277, 0.4223, 1.432, 0.3447, 1.432, 0.3447, 1.121, 0.4223, 1.121, 0.4223, 1.277, 0.3447, 1.277, 0.4223, 1.121, 0.5, 1.121, 0.5, 1.277, 0.4223, 1.277, 0.1893, 1.277, 0.267, 1.277, 0.267, 1.432, 0.1893, 1.432, 0.1893, 1.121, 0.267, 1.121, 0.267, 1.277, 0.1893, 1.277, 0.267, 1.121, 0.3447, 1.121, 0.3447, 1.277, 0.267, 1.277, 0.1893, 1.587, 0.267, 1.587, 0.267, 1.743, 0.1893, 1.743, 0.1893, 1.432, 0.267, 1.432, 0.267, 1.587, 0.1893, 1.587, 0.267, 1.432, 0.3447, 1.432, 0.3447, 1.587, 0.267, 1.587, 0.6553, 1.277, 0.733, 1.277, 0.733, 1.432, 0.6553, 1.432, 0.6553, 1.121, 0.733, 1.121, 0.733, 1.277, 0.6553, 1.277, 0.733, 1.121, 0.8107, 1.121, 0.8107, 1.277, 0.733, 1.277, 0.5, 1.277, 0.5777, 1.277, 0.5777, 1.432, 0.5, 1.432, 0.5, 1.121, 0.5777, 1.121, 0.5777, 1.277, 0.5, 1.277, 0.5777, 1.121, 0.6553, 1.121, 0.6553, 1.277, 0.5777, 1.277, 0.5, 1.587, 0.5777, 1.587, 0.5777, 1.743, 0.5, 1.743, 0.5, 1.432, 0.5777, 1.432, 0.5777, 1.587, 0.5, 1.587, 0.5777, 1.432, 0.6553, 1.432, 0.6553, 1.587, 0.5777, 1.587, 0.03402, 0.1893, 0.1117, 0.1893, 0.1117, 0.2929, 0.03402, 0.2929, 0.03402, 0.0858, 0.1117, 0.0858, 0.1117, 0.1893, 0.03402, 0.1893, 0.1117, 0.0858, 0.1893, 0.0858, 0.1893, 0.1893, 0.1117, 0.1893, -0.1213, 0.1893, -0.04364, 0.1893, -0.04364, 0.2929, -0.1213, 0.2929, -0.1213, 0.0858, -0.04364, 0.0858, -0.04364, 0.1893, -0.1213, 0.1893, -0.04364, 0.0858, 0.03402, 0.0858, 0.03402, 0.1893, -0.04364, 0.1893, -0.1213, 0.3964, -0.04364, 0.3964, -0.04364, 0.5, -0.1213, 0.5, -0.1213, 0.2929, -0.04364, 0.2929, -0.04364, 0.3964, -0.1213, 0.3964, -0.04364, 0.2929, 0.03402, 0.2929, 0.03402, 0.3964, -0.04364, 0.3964, 0.3447, 0.1893, 0.4223, 0.1893, 0.4223, 0.2929, 0.3447, 0.2929, 0.3447, 0.0858, 0.4223, 0.0858, 0.4223, 0.1893, 0.3447, 0.1893, 0.4223, 0.0858, 0.5, 0.0858, 0.5, 0.1893, 0.4223, 0.1893, 0.1893, 0.1893, 0.267, 0.1893, 0.267, 0.2929, 0.1893, 0.2929, 0.1893, 0.0858, 0.267, 0.0858, 0.267, 0.1893, 0.1893, 0.1893, 0.267, 0.0858, 0.3447, 0.0858, 0.3447, 0.1893, 0.267, 0.1893, 0.1893, 0.3964, 0.267, 0.3964, 0.267, 0.5, 0.1893, 0.5, 0.1893, 0.2929, 0.267, 0.2929, 0.267, 0.3964, 0.1893, 0.3964, 0.267, 0.2929, 0.3447, 0.2929, 0.3447, 0.3964, 0.267, 0.3964, 0.6553, 0.1893, 0.733, 0.1893, 0.733, 0.2929, 0.6553, 0.2929, 0.6553, 0.0858, 0.733, 0.0858, 0.733, 0.1893, 0.6553, 0.1893, 0.733, 0.0858, 0.8107, 0.0858, 0.8107, 0.1893, 0.733, 0.1893, 0.5, 0.1893, 0.5777, 0.1893, 0.5777, 0.2929, 0.5, 0.2929, 0.5, 0.0858, 0.5777, 0.0858, 0.5777, 0.1893, 0.5, 0.1893, 0.5777, 0.0858, 0.6553, 0.0858, 0.6553, 0.1893, 0.5777, 0.1893, 0.5, 0.3964, 0.5777, 0.3964, 0.5777, 0.5, 0.5, 0.5, 0.5, 0.2929, 0.5777, 0.2929, 0.5777, 0.3964, 0.5, 0.3964, 0.5777, 0.2929, 0.6553, 0.2929, 0.6553, 0.3964, 0.5777, 0.3964, 0.03402, -1.209, 0.1117, -1.209, 0.1117, -1.053, 0.03402, -1.053, 0.03402, -1.364, 0.1117, -1.364, 0.1117, -1.209, 0.03402, -1.209, 0.1117, -1.364, 0.1893, -1.364, 0.1893, -1.209, 0.1117, -1.209, -0.1213, -1.209, -0.04364, -1.209, -0.04364, -1.053, -0.1213, -1.053, -0.1213, -1.364, -0.04364, -1.364, -0.04364, -1.209, -0.1213, -1.209, -0.04364, -1.364, 0.03402, -1.364, 0.03402, -1.209, -0.04364, -1.209, -0.1213, -0.8979, -0.04364, -0.8979, -0.04364, -0.7426, -0.1213, -0.7426, -0.1213, -1.053, -0.04364, -1.053, -0.04364, -0.8979, -0.1213, -0.8979, -0.04364, -1.053, 0.03402, -1.053, 0.03402, -0.8979, -0.04364, -0.8979, 0.3447, -1.209, 0.4223, -1.209, 0.4223, -1.053, 0.3447, -1.053, 0.3447, -1.364, 0.4223, -1.364, 0.4223, -1.209, 0.3447, -1.209, 0.4223, -1.364, 0.5, -1.364, 0.5, -1.209, 0.4223, -1.209, 0.1893, -1.209, 0.267, -1.209, 0.267, -1.053, 0.1893, -1.053, 0.1893, -1.364, 0.267, -1.364, 0.267, -1.209, 0.1893, -1.209, 0.267, -1.364, 0.3447, -1.364, 0.3447, -1.209, 0.267, -1.209, 0.1893, -0.8979, 0.267, -0.8979, 0.267, -0.7426, 0.1893, -0.7426, 0.1893, -1.053, 0.267, -1.053, 0.267, -0.8979, 0.1893, -0.8979, 0.267, -1.053, 0.3447, -1.053, 0.3447, -0.8979, 0.267, -0.8979, 0.6553, -1.209, 0.733, -1.209, 0.733, -1.053, 0.6553, -1.053, 0.6553, -1.364, 0.733, -1.364, 0.733, -1.209, 0.6553, -1.209, 0.733, -1.364, 0.8107, -1.364, 0.8107, -1.209, 0.733, -1.209, 0.5, -1.209, 0.5777, -1.209, 0.5777, -1.053, 0.5, -1.053, 0.5, -1.364, 0.5777, -1.364, 0.5777, -1.209, 0.5, -1.209, 0.5777, -1.364, 0.6553, -1.364, 0.6553, -1.209, 0.5777, -1.209, 0.5, -0.8979, 0.5777, -0.8979, 0.5777, -0.7426, 0.5, -0.7426, 0.5, -1.053, 0.5777, -1.053, 0.5777, -0.8979, 0.5, -0.8979, 0.5777, -1.053, 0.6553, -1.053, 0.6553, -0.8979, 0.5777, -0.8979, 0.6553, -0.6391, 0.733, -0.6391, 0.733, -0.5355, 0.6553, -0.5355, 0.6553, -0.7426, 0.733, -0.7426, 0.733, -0.6391, 0.6553, -0.6391, 0.733, -0.7426, 0.8107, -0.7426, 0.8107, -0.6391, 0.733, -0.6391, 0.5, -0.6391, 0.5777, -0.6391, 0.5777, -0.5355, 0.5, -0.5355, 0.5, -0.7426, 0.5777, -0.7426, 0.5777, -0.6391, 0.5, -0.6391, 0.5777, -0.7426, 0.6553, -0.7426, 0.6553, -0.6391, 0.5777, -0.6391, 0.5, -0.432, 0.5777, -0.432, 0.5777, -0.3284, 0.5, -0.3284, 0.5, -0.5355, 0.5777, -0.5355, 0.5777, -0.432, 0.5, -0.432, 0.5777, -0.5355, 0.6553, -0.5355, 0.6553, -0.432, 0.5777, -0.432, 0.6553, -0.2249, 0.733, -0.2249, 0.733, -0.1213, 0.6553, -0.1213, 0.6553, -0.3284, 0.733, -0.3284, 0.733, -0.2249, 0.6553, -0.2249, 0.733, -0.3284, 0.8107, -0.3284, 0.8107, -0.2249, 0.733, -0.2249, 0.5, -0.2249, 0.5777, -0.2249, 0.5777, -0.1213, 0.5, -0.1213, 0.5, -0.3284, 0.5777, -0.3284, 0.5777, -0.2249, 0.5, -0.2249, 0.5777, -0.3284, 0.6553, -0.3284, 0.6553, -0.2249, 0.5777, -0.2249, 0.5, -0.01775, 0.5777, -0.01775, 0.5777, 0.0858, 0.5, 0.0858, 0.5, -0.1213, 0.5777, -0.1213, 0.5777, -0.01775, 0.5, -0.01775, 0.5777, -0.1213, 0.6553, -0.1213, 0.6553, -0.01775, 0.5777, -0.01775, 0.3447, -0.6391, 0.4223, -0.6391, 0.4223, -0.5355, 0.3447, -0.5355, 0.3447, -0.7426, 0.4223, -0.7426, 0.4223, -0.6391, 0.3447, -0.6391, 0.4223, -0.7426, 0.5, -0.7426, 0.5, -0.6391, 0.4223, -0.6391, 0.1893, -0.6391, 0.267, -0.6391, 0.267, -0.5355, 0.1893, -0.5355, 0.1893, -0.7426, 0.267, -0.7426, 0.267, -0.6391, 0.1893, -0.6391, 0.267, -0.7426, 0.3447, -0.7426, 0.3447, -0.6391, 0.267, -0.6391, 0.1893, -0.432, 0.267, -0.432, 0.267, -0.3284, 0.1893, -0.3284, 0.1893, -0.5355, 0.267, -0.5355, 0.267, -0.432, 0.1893, -0.432, 0.267, -0.5355, 0.3447, -0.5355, 0.3447, -0.432, 0.267, -0.432, 0.3447, -0.2249, 0.4223, -0.2249, 0.4223, -0.1213, 0.3447, -0.1213, 0.3447, -0.3284, 0.4223, -0.3284, 0.4223, -0.2249, 0.3447, -0.2249, 0.4223, -0.3284, 0.5, -0.3284, 0.5, -0.2249, 0.4223, -0.2249, 0.1893, -0.2249, 0.267, -0.2249, 0.267, -0.1213, 0.1893, -0.1213, 0.1893, -0.3284, 0.267, -0.3284, 0.267, -0.2249, 0.1893, -0.2249, 0.267, -0.3284, 0.3447, -0.3284, 0.3447, -0.2249, 0.267, -0.2249, 0.1893, -0.01775, 0.267, -0.01775, 0.267, 0.0858, 0.1893, 0.0858, 0.1893, -0.1213, 0.267, -0.1213, 0.267, -0.01775, 0.1893, -0.01775, 0.267, -0.1213, 0.3447, -0.1213, 0.3447, -0.01775, 0.267, -0.01775, 0.03402, -0.6391, 0.1117, -0.6391, 0.1117, -0.5355, 0.03402, -0.5355, 0.03402, -0.7426, 0.1117, -0.7426, 0.1117, -0.6391, 0.03402, -0.6391, 0.1117, -0.7426, 0.1893, -0.7426, 0.1893, -0.6391, 0.1117, -0.6391, -0.1213, -0.6391, -0.04364, -0.6391, -0.04364, -0.5355, -0.1213, -0.5355, -0.1213, -0.7426, -0.04364, -0.7426, -0.04364, -0.6391, -0.1213, -0.6391, -0.04364, -0.7426, 0.03402, -0.7426, 0.03402, -0.6391, -0.04364, -0.6391, -0.1213, -0.432, -0.04364, -0.432, -0.04364, -0.3284, -0.1213, -0.3284, -0.1213, -0.5355, -0.04364, -0.5355, -0.04364, -0.432, -0.1213, -0.432, -0.04364, -0.5355, 0.03402, -0.5355, 0.03402, -0.432, -0.04364, -0.432, 0.03402, -0.2249, 0.1117, -0.2249, 0.1117, -0.1213, 0.03402, -0.1213, 0.03402, -0.3284, 0.1117, -0.3284, 0.1117, -0.2249, 0.03402, -0.2249, 0.1117, -0.3284, 0.1893, -0.3284, 0.1893, -0.2249, 0.1117, -0.2249, -0.1213, -0.2249, -0.04364, -0.2249, -0.04364, -0.1213, -0.1213, -0.1213, -0.1213, -0.3284, -0.04364, -0.3284, -0.04364, -0.2249, -0.1213, -0.2249, -0.04364, -0.3284, 0.03402, -0.3284, 0.03402, -0.2249, -0.04364, -0.2249, -0.1213, -0.01775, -0.04364, -0.01775, -0.04364, 0.0858, -0.1213, 0.0858, -0.1213, -0.1213, -0.04364, -0.1213, -0.04364, -0.01775, -0.1213, -0.01775, -0.04364, -0.1213, 0.03402, -0.1213, 0.03402, -0.01775, -0.04364, -0.01775, 0.6553, 1.846, 0.733, 1.846, 0.733, 1.95, 0.6553, 1.95, 0.6553, 1.743, 0.733, 1.743, 0.733, 1.846, 0.6553, 1.846, 0.733, 1.743, 0.8107, 1.743, 0.8107, 1.846, 0.733, 1.846, 0.5, 1.846, 0.5777, 1.846, 0.5777, 1.95, 0.5, 1.95, 0.5, 1.743, 0.5777, 1.743, 0.5777, 1.846, 0.5, 1.846, 0.5777, 1.743, 0.6553, 1.743, 0.6553, 1.846, 0.5777, 1.846, 0.5, 2.053, 0.5777, 2.053, 0.5777, 2.157, 0.5, 2.157, 0.5, 1.95, 0.5777, 1.95, 0.5777, 2.053, 0.5, 2.053, 0.5777, 1.95, 0.6553, 1.95, 0.6553, 2.053, 0.5777, 2.053, 0.6553, 2.26, 0.733, 2.26, 0.733, 2.364, 0.6553, 2.364, 0.6553, 2.157, 0.733, 2.157, 0.733, 2.26, 0.6553, 2.26, 0.733, 2.157, 0.8107, 2.157, 0.8107, 2.26, 0.733, 2.26, 0.5, 2.26, 0.5777, 2.26, 0.5777, 2.364, 0.5, 2.364, 0.5, 2.157, 0.5777, 2.157, 0.5777, 2.26, 0.5, 2.26, 0.5777, 2.157, 0.6553, 2.157, 0.6553, 2.26, 0.5777, 2.26, 0.5, 2.467, 0.5777, 2.467, 0.5777, 2.571, 0.5, 2.571, 0.5, 2.364, 0.5777, 2.364, 0.5777, 2.467, 0.5, 2.467, 0.5777, 2.364, 0.6553, 2.364, 0.6553, 2.467, 0.5777, 2.467, 0.3447, 1.846, 0.4223, 1.846, 0.4223, 1.95, 0.3447, 1.95, 0.3447, 1.743, 0.4223, 1.743, 0.4223, 1.846, 0.3447, 1.846, 0.4223, 1.743, 0.5, 1.743, 0.5, 1.846, 0.4223, 1.846, 0.1893, 1.846, 0.267, 1.846, 0.267, 1.95, 0.1893, 1.95, 0.1893, 1.743, 0.267, 1.743, 0.267, 1.846, 0.1893, 1.846, 0.267, 1.743, 0.3447, 1.743, 0.3447, 1.846, 0.267, 1.846, 0.1893, 2.053, 0.267, 2.053, 0.267, 2.157, 0.1893, 2.157, 0.1893, 1.95, 0.267, 1.95, 0.267, 2.053, 0.1893, 2.053, 0.267, 1.95, 0.3447, 1.95, 0.3447, 2.053, 0.267, 2.053, 0.3447, 2.26, 0.4223, 2.26, 0.4223, 2.364, 0.3447, 2.364, 0.3447, 2.157, 0.4223, 2.157, 0.4223, 2.26, 0.3447, 2.26, 0.4223, 2.157, 0.5, 2.157, 0.5, 2.26, 0.4223, 2.26, 0.1893, 2.26, 0.267, 2.26, 0.267, 2.364, 0.1893, 2.364, 0.1893, 2.157, 0.267, 2.157, 0.267, 2.26, 0.1893, 2.26, 0.267, 2.157, 0.3447, 2.157, 0.3447, 2.26, 0.267, 2.26, 0.1893, 2.467, 0.267, 2.467, 0.267, 2.571, 0.1893, 2.571, 0.1893, 2.364, 0.267, 2.364, 0.267, 2.467, 0.1893, 2.467, 0.267, 2.364, 0.3447, 2.364, 0.3447, 2.467, 0.267, 2.467, 0.03402, 1.846, 0.1117, 1.846, 0.1117, 1.95, 0.03402, 1.95, 0.03402, 1.743, 0.1117, 1.743, 0.1117, 1.846, 0.03402, 1.846, 0.1117, 1.743, 0.1893, 1.743, 0.1893, 1.846, 0.1117, 1.846, -0.1213, 1.846, -0.04364, 1.846, -0.04364, 1.95, -0.1213, 1.95, -0.1213, 1.743, -0.04364, 1.743, -0.04364, 1.846, -0.1213, 1.846, -0.04364, 1.743, 0.03402, 1.743, 0.03402, 1.846, -0.04364, 1.846, -0.1213, 2.053, -0.04364, 2.053, -0.04364, 2.157, -0.1213, 2.157, -0.1213, 1.95, -0.04364, 1.95, -0.04364, 2.053, -0.1213, 2.053, -0.04364, 1.95, 0.03402, 1.95, 0.03402, 2.053, -0.04364, 2.053, 0.03402, 2.26, 0.1117, 2.26, 0.1117, 2.364, 0.03402, 2.364, 0.03402, 2.157, 0.1117, 2.157, 0.1117, 2.26, 0.03402, 2.26, 0.1117, 2.157, 0.1893, 2.157, 0.1893, 2.26, 0.1117, 2.26, -0.1213, 2.26, -0.04364, 2.26, -0.04364, 2.364, -0.1213, 2.364, -0.1213, 2.157, -0.04364, 2.157, -0.04364, 2.26, -0.1213, 2.26, -0.04364, 2.157, 0.03402, 2.157, 0.03402, 2.26, -0.04364, 2.26, -0.1213, 2.467, -0.04364, 2.467, -0.04364, 2.571, -0.1213, 2.571, -0.1213, 2.364, -0.04364, 2.364, -0.04364, 2.467, -0.1213, 2.467, -0.04364, 2.364, 0.03402, 2.364, 0.03402, 2.467, -0.04364, 2.467, 1.328, 1.277, 1.432, 1.277, 1.432, 1.432, 1.328, 1.432, 1.328, 1.121, 1.432, 1.121, 1.432, 1.277, 1.328, 1.277, 1.432, 1.121, 1.536, 1.121, 1.536, 1.277, 1.432, 1.277, 1.121, 1.277, 1.225, 1.277, 1.225, 1.432, 1.121, 1.432, 1.121, 1.121, 1.225, 1.121, 1.225, 1.277, 1.121, 1.277, 1.225, 1.121, 1.328, 1.121, 1.328, 1.277, 1.225, 1.277, 1.121, 1.587, 1.225, 1.587, 1.225, 1.743, 1.121, 1.743, 1.121, 1.432, 1.225, 1.432, 1.225, 1.587, 1.121, 1.587, 1.225, 1.432, 1.328, 1.432, 1.328, 1.587, 1.225, 1.587, 1.743, 1.277, 1.846, 1.277, 1.846, 1.432, 1.743, 1.432, 1.743, 1.121, 1.846, 1.121, 1.846, 1.277, 1.743, 1.277, 1.846, 1.121, 1.95, 1.121, 1.95, 1.277, 1.846, 1.277, 1.536, 1.277, 1.639, 1.277, 1.639, 1.432, 1.536, 1.432, 1.536, 1.121, 1.639, 1.121, 1.639, 1.277, 1.536, 1.277, 1.639, 1.121, 1.743, 1.121, 1.743, 1.277, 1.639, 1.277, 1.536, 1.587, 1.639, 1.587, 1.639, 1.743, 1.536, 1.743, 1.536, 1.432, 1.639, 1.432, 1.639, 1.587, 1.536, 1.587, 1.639, 1.432, 1.743, 1.432, 1.743, 1.587, 1.639, 1.587, -1.157, 1.277, -1.053, 1.277, -1.053, 1.432, -1.157, 1.432, -1.157, 1.121, -1.053, 1.121, -1.053, 1.277, -1.157, 1.277, -1.053, 1.121, -0.9497, 1.121, -0.9497, 1.277, -1.053, 1.277, -1.364, 1.277, -1.26, 1.277, -1.26, 1.432, -1.364, 1.432, -1.364, 1.121, -1.26, 1.121, -1.26, 1.277, -1.364, 1.277, -1.26, 1.121, -1.157, 1.121, -1.157, 1.277, -1.26, 1.277, -1.364, 1.587, -1.26, 1.587, -1.26, 1.743, -1.364, 1.743, -1.364, 1.432, -1.26, 1.432, -1.26, 1.587, -1.364, 1.587, -1.26, 1.432, -1.157, 1.432, -1.157, 1.587, -1.26, 1.587, -0.7426, 1.277, -0.6391, 1.277, -0.6391, 1.432, -0.7426, 1.432, -0.7426, 1.121, -0.6391, 1.121, -0.6391, 1.277, -0.7426, 1.277, -0.6391, 1.121, -0.5355, 1.121, -0.5355, 1.277, -0.6391, 1.277, -0.9497, 1.277, -0.8462, 1.277, -0.8462, 1.432, -0.9497, 1.432, -0.9497, 1.121, -0.8462, 1.121, -0.8462, 1.277, -0.9497, 1.277, -0.8462, 1.121, -0.7426, 1.121, -0.7426, 1.277, -0.8462, 1.277, -0.9497, 1.587, -0.8462, 1.587, -0.8462, 1.743, -0.9497, 1.743, -0.9497, 1.432, -0.8462, 1.432, -0.8462, 1.587, -0.9497, 1.587, -0.8462, 1.432, -0.7426, 1.432, -0.7426, 1.587, -0.8462, 1.587, 0.966, 1.846, 1.044, 1.846, 1.044, 1.95, 0.966, 1.95, 0.966, 1.743, 1.044, 1.743, 1.044, 1.846, 0.966, 1.846, 1.044, 1.743, 1.121, 1.743, 1.121, 1.846, 1.044, 1.846, 0.8107, 1.846, 0.8883, 1.846, 0.8883, 1.95, 0.8107, 1.95, 0.8107, 1.743, 0.8883, 1.743, 0.8883, 1.846, 0.8107, 1.846, 0.8883, 1.743, 0.966, 1.743, 0.966, 1.846, 0.8883, 1.846, 0.8107, 2.053, 0.8883, 2.053, 0.8883, 2.157, 0.8107, 2.157, 0.8107, 1.95, 0.8883, 1.95, 0.8883, 2.053, 0.8107, 2.053, 0.8883, 1.95, 0.966, 1.95, 0.966, 2.053, 0.8883, 2.053, 0.966, 2.26, 1.044, 2.26, 1.044, 2.364, 0.966, 2.364, 0.966, 2.157, 1.044, 2.157, 1.044, 2.26, 0.966, 2.26, 1.044, 2.157, 1.121, 2.157, 1.121, 2.26, 1.044, 2.26, 0.8107, 2.26, 0.8883, 2.26, 0.8883, 2.364, 0.8107, 2.364, 0.8107, 2.157, 0.8883, 2.157, 0.8883, 2.26, 0.8107, 2.26, 0.8883, 2.157, 0.966, 2.157, 0.966, 2.26, 0.8883, 2.26, 0.8107, 2.467, 0.8883, 2.467, 0.8883, 2.571, 0.8107, 2.571, 0.8107, 2.364, 0.8883, 2.364, 0.8883, 2.467, 0.8107, 2.467, 0.8883, 2.364, 0.966, 2.364, 0.966, 2.467, 0.8883, 2.467, 0.966, -0.6391, 1.044, -0.6391, 1.044, -0.5355, 0.966, -0.5355, 0.966, -0.7426, 1.044, -0.7426, 1.044, -0.6391, 0.966, -0.6391, 1.044, -0.7426, 1.121, -0.7426, 1.121, -0.6391, 1.044, -0.6391, 0.8107, -0.6391, 0.8883, -0.6391, 0.8883, -0.5355, 0.8107, -0.5355, 0.8107, -0.7426, 0.8883, -0.7426, 0.8883, -0.6391, 0.8107, -0.6391, 0.8883, -0.7426, 0.966, -0.7426, 0.966, -0.6391, 0.8883, -0.6391, 0.8107, -0.432, 0.8883, -0.432, 0.8883, -0.3284, 0.8107, -0.3284, 0.8107, -0.5355, 0.8883, -0.5355, 0.8883, -0.432, 0.8107, -0.432, 0.8883, -0.5355, 0.966, -0.5355, 0.966, -0.432, 0.8883, -0.432, 0.966, -0.2249, 1.044, -0.2249, 1.044, -0.1213, 0.966, -0.1213, 0.966, -0.3284, 1.044, -0.3284, 1.044, -0.2249, 0.966, -0.2249, 1.044, -0.3284, 1.121, -0.3284, 1.121, -0.2249, 1.044, -0.2249, 0.8107, -0.2249, 0.8883, -0.2249, 0.8883, -0.1213, 0.8107, -0.1213, 0.8107, -0.3284, 0.8883, -0.3284, 0.8883, -0.2249, 0.8107, -0.2249, 0.8883, -0.3284, 0.966, -0.3284, 0.966, -0.2249, 0.8883, -0.2249, 0.8107, -0.01775, 0.8883, -0.01775, 0.8883, 0.0858, 0.8107, 0.0858, 0.8107, -0.1213, 0.8883, -0.1213, 0.8883, -0.01775, 0.8107, -0.01775, 0.8883, -0.1213, 0.966, -0.1213, 0.966, -0.01775, 0.8883, -0.01775, -0.7426, 0.6553, -0.6391, 0.6553, -0.6391, 0.8107, -0.7426, 0.8107, -0.7426, 0.5, -0.6391, 0.5, -0.6391, 0.6553, -0.7426, 0.6553, -0.6391, 0.5, -0.5355, 0.5, -0.5355, 0.6553, -0.6391, 0.6553, -0.9497, 0.6553, -0.8462, 0.6553, -0.8462, 0.8107, -0.9497, 0.8107, -0.9497, 0.5, -0.8462, 0.5, -0.8462, 0.6553, -0.9497, 0.6553, -0.8462, 0.5, -0.7426, 0.5, -0.7426, 0.6553, -0.8462, 0.6553, -0.9497, 0.966, -0.8462, 0.966, -0.8462, 1.121, -0.9497, 1.121, -0.9497, 0.8107, -0.8462, 0.8107, -0.8462, 0.966, -0.9497, 0.966, -0.8462, 0.8107, -0.7426, 0.8107, -0.7426, 0.966, -0.8462, 0.966, -1.157, 0.6553, -1.053, 0.6553, -1.053, 0.8107, -1.157, 0.8107, -1.157, 0.5, -1.053, 0.5, -1.053, 0.6553, -1.157, 0.6553, -1.053, 0.5, -0.9497, 0.5, -0.9497, 0.6553, -1.053, 0.6553, -1.364, 0.6553, -1.26, 0.6553, -1.26, 0.8107, -1.364, 0.8107, -1.364, 0.5, -1.26, 0.5, -1.26, 0.6553, -1.364, 0.6553, -1.26, 0.5, -1.157, 0.5, -1.157, 0.6553, -1.26, 0.6553, -1.364, 0.966, -1.26, 0.966, -1.26, 1.121, -1.364, 1.121, -1.364, 0.8107, -1.26, 0.8107, -1.26, 0.966, -1.364, 0.966, -1.26, 0.8107, -1.157, 0.8107, -1.157, 0.966, -1.26, 0.966, 1.743, 0.6553, 1.846, 0.6553, 1.846, 0.8107, 1.743, 0.8107, 1.743, 0.5, 1.846, 0.5, 1.846, 0.6553, 1.743, 0.6553, 1.846, 0.5, 1.95, 0.5, 1.95, 0.6553, 1.846, 0.6553, 1.536, 0.6553, 1.639, 0.6553, 1.639, 0.8107, 1.536, 0.8107, 1.536, 0.5, 1.639, 0.5, 1.639, 0.6553, 1.536, 0.6553, 1.639, 0.5, 1.743, 0.5, 1.743, 0.6553, 1.639, 0.6553, 1.536, 0.966, 1.639, 0.966, 1.639, 1.121, 1.536, 1.121, 1.536, 0.8107, 1.639, 0.8107, 1.639, 0.966, 1.536, 0.966, 1.639, 0.8107, 1.743, 0.8107, 1.743, 0.966, 1.639, 0.966, 1.328, 0.6553, 1.432, 0.6553, 1.432, 0.8107, 1.328, 0.8107, 1.328, 0.5, 1.432, 0.5, 1.432, 0.6553, 1.328, 0.6553, 1.432, 0.5, 1.536, 0.5, 1.536, 0.6553, 1.432, 0.6553, 1.121, 0.6553, 1.225, 0.6553, 1.225, 0.8107, 1.121, 0.8107, 1.121, 0.5, 1.225, 0.5, 1.225, 0.6553, 1.121, 0.6553, 1.225, 0.5, 1.328, 0.5, 1.328, 0.6553, 1.225, 0.6553, 1.121, 0.966, 1.225, 0.966, 1.225, 1.121, 1.121, 1.121, 1.121, 0.8107, 1.225, 0.8107, 1.225, 0.966, 1.121, 0.966, 1.225, 0.8107, 1.328, 0.8107, 1.328, 0.966, 1.225, 0.966, 0.6553, -1.83, 0.733, -1.83, 0.733, -1.675, 0.6553, -1.675, 0.6553, -1.985, 0.733, -1.985, 0.733, -1.83, 0.6553, -1.83, 0.733, -1.985, 0.8107, -1.985, 0.8107, -1.83, 0.733, -1.83, 0.5, -1.83, 0.5777, -1.83, 0.5777, -1.675, 0.5, -1.675, 0.5, -1.985, 0.5777, -1.985, 0.5777, -1.83, 0.5, -1.83, 0.5777, -1.985, 0.6553, -1.985, 0.6553, -1.83, 0.5777, -1.83, 0.5, -1.519, 0.5777, -1.519, 0.5777, -1.364, 0.5, -1.364, 0.5, -1.675, 0.5777, -1.675, 0.5777, -1.519, 0.5, -1.519, 0.5777, -1.675, 0.6553, -1.675, 0.6553, -1.519, 0.5777, -1.519, 0.3447, -1.83, 0.4223, -1.83, 0.4223, -1.675, 0.3447, -1.675, 0.3447, -1.985, 0.4223, -1.985, 0.4223, -1.83, 0.3447, -1.83, 0.4223, -1.985, 0.5, -1.985, 0.5, -1.83, 0.4223, -1.83, 0.1893, -1.83, 0.267, -1.83, 0.267, -1.675, 0.1893, -1.675, 0.1893, -1.985, 0.267, -1.985, 0.267, -1.83, 0.1893, -1.83, 0.267, -1.985, 0.3447, -1.985, 0.3447, -1.83, 0.267, -1.83, 0.1893, -1.519, 0.267, -1.519, 0.267, -1.364, 0.1893, -1.364, 0.1893, -1.675, 0.267, -1.675, 0.267, -1.519, 0.1893, -1.519, 0.267, -1.675, 0.3447, -1.675, 0.3447, -1.519, 0.267, -1.519, 0.03402, -1.83, 0.1117, -1.83, 0.1117, -1.675, 0.03402, -1.675, 0.03402, -1.985, 0.1117, -1.985, 0.1117, -1.83, 0.03402, -1.83, 0.1117, -1.985, 0.1893, -1.985, 0.1893, -1.83, 0.1117, -1.83, -0.1213, -1.83, -0.04364, -1.83, -0.04364, -1.675, -0.1213, -1.675, -0.1213, -1.985, -0.04364, -1.985, -0.04364, -1.83, -0.1213, -1.83, -0.04364, -1.985, 0.03402, -1.985, 0.03402, -1.83, -0.04364, -1.83, -0.1213, -1.519, -0.04364, -1.519, -0.04364, -1.364, -0.1213, -1.364, -0.1213, -1.675, -0.04364, -1.675, -0.04364, -1.519, -0.1213, -1.519, -0.04364, -1.675, 0.03402, -1.675, 0.03402, -1.519, -0.04364, -1.519, 0.6553, 0.6553, 0.733, 0.6553, 0.733, 0.8107, 0.6553, 0.8107, 0.6553, 0.5, 0.733, 0.5, 0.733, 0.6553, 0.6553, 0.6553, 0.733, 0.5, 0.8107, 0.5, 0.8107, 0.6553, 0.733, 0.6553, 0.5, 0.6553, 0.5777, 0.6553, 0.5777, 0.8107, 0.5, 0.8107, 0.5, 0.5, 0.5777, 0.5, 0.5777, 0.6553, 0.5, 0.6553, 0.5777, 0.5, 0.6553, 0.5, 0.6553, 0.6553, 0.5777, 0.6553, 0.5, 0.966, 0.5777, 0.966, 0.5777, 1.121, 0.5, 1.121, 0.5, 0.8107, 0.5777, 0.8107, 0.5777, 0.966, 0.5, 0.966, 0.5777, 0.8107, 0.6553, 0.8107, 0.6553, 0.966, 0.5777, 0.966, 0.3447, 0.6553, 0.4223, 0.6553, 0.4223, 0.8107, 0.3447, 0.8107, 0.3447, 0.5, 0.4223, 0.5, 0.4223, 0.6553, 0.3447, 0.6553, 0.4223, 0.5, 0.5, 0.5, 0.5, 0.6553, 0.4223, 0.6553, 0.1893, 0.6553, 0.267, 0.6553, 0.267, 0.8107, 0.1893, 0.8107, 0.1893, 0.5, 0.267, 0.5, 0.267, 0.6553, 0.1893, 0.6553, 0.267, 0.5, 0.3447, 0.5, 0.3447, 0.6553, 0.267, 0.6553, 0.1893, 0.966, 0.267, 0.966, 0.267, 1.121, 0.1893, 1.121, 0.1893, 0.8107, 0.267, 0.8107, 0.267, 0.966, 0.1893, 0.966, 0.267, 0.8107, 0.3447, 0.8107, 0.3447, 0.966, 0.267, 0.966, 0.03402, 0.6553, 0.1117, 0.6553, 0.1117, 0.8107, 0.03402, 0.8107, 0.03402, 0.5, 0.1117, 0.5, 0.1117, 0.6553, 0.03402, 0.6553, 0.1117, 0.5, 0.1893, 0.5, 0.1893, 0.6553, 0.1117, 0.6553, -0.1213, 0.6553, -0.04364, 0.6553, -0.04364, 0.8107, -0.1213, 0.8107, -0.1213, 0.5, -0.04364, 0.5, -0.04364, 0.6553, -0.1213, 0.6553, -0.04364, 0.5, 0.03402, 0.5, 0.03402, 0.6553, -0.04364, 0.6553, -0.1213, 0.966, -0.04364, 0.966, -0.04364, 1.121, -0.1213, 1.121, -0.1213, 0.8107, -0.04364, 0.8107, -0.04364, 0.966, -0.1213, 0.966, -0.04364, 0.8107, 0.03402, 0.8107, 0.03402, 0.966, -0.04364, 0.966, 2.157, 0.6553, 2.26, 0.6553, 2.26, 0.8107, 2.157, 0.8107, 2.157, 0.5, 2.26, 0.5, 2.26, 0.6553, 2.157, 0.6553, 2.26, 0.5, 2.364, 0.5, 2.364, 0.6553, 2.26, 0.6553, 1.95, 0.6553, 2.053, 0.6553, 2.053, 0.8107, 1.95, 0.8107, 1.95, 0.5, 2.053, 0.5, 2.053, 0.6553, 1.95, 0.6553, 2.053, 0.5, 2.157, 0.5, 2.157, 0.6553, 2.053, 0.6553, 1.95, 0.966, 2.053, 0.966, 2.053, 1.121, 1.95, 1.121, 1.95, 0.8107, 2.053, 0.8107, 2.053, 0.966, 1.95, 0.966, 2.053, 0.8107, 2.157, 0.8107, 2.157, 0.966, 2.053, 0.966, -0.3284, 0.6553, -0.2249, 0.6553, -0.2249, 0.8107, -0.3284, 0.8107, -0.3284, 0.5, -0.2249, 0.5, -0.2249, 0.6553, -0.3284, 0.6553, -0.2249, 0.5, -0.1213, 0.5, -0.1213, 0.6553, -0.2249, 0.6553, -0.5355, 0.6553, -0.432, 0.6553, -0.432, 0.8107, -0.5355, 0.8107, -0.5355, 0.5, -0.432, 0.5, -0.432, 0.6553, -0.5355, 0.6553, -0.432, 0.5, -0.3284, 0.5, -0.3284, 0.6553, -0.432, 0.6553, -0.5355, 0.966, -0.432, 0.966, -0.432, 1.121, -0.5355, 1.121, -0.5355, 0.8107, -0.432, 0.8107, -0.432, 0.966, -0.5355, 0.966, -0.432, 0.8107, -0.3284, 0.8107, -0.3284, 0.966, -0.432, 0.966, 0.966, 0.6553, 1.044, 0.6553, 1.044, 0.8107, 0.966, 0.8107, 0.966, 0.5, 1.044, 0.5, 1.044, 0.6553, 0.966, 0.6553, 1.044, 0.5, 1.121, 0.5, 1.121, 0.6553, 1.044, 0.6553, 0.8107, 0.6553, 0.8883, 0.6553, 0.8883, 0.8107, 0.8107, 0.8107, 0.8107, 0.5, 0.8883, 0.5, 0.8883, 0.6553, 0.8107, 0.6553, 0.8883, 0.5, 0.966, 0.5, 0.966, 0.6553, 0.8883, 0.6553, 0.8107, 0.966, 0.8883, 0.966, 0.8883, 1.121, 0.8107, 1.121, 0.8107, 0.8107, 0.8883, 0.8107, 0.8883, 0.966, 0.8107, 0.966, 0.8883, 0.8107, 0.966, 0.8107, 0.966, 0.966, 0.8883, 0.966, 0.966, -1.83, 1.044, -1.83, 1.044, -1.675, 0.966, -1.675, 0.966, -1.985, 1.044, -1.985, 1.044, -1.83, 0.966, -1.83, 1.044, -1.985, 1.121, -1.985, 1.121, -1.83, 1.044, -1.83, 0.8107, -1.83, 0.8883, -1.83, 0.8883, -1.675, 0.8107, -1.675, 0.8107, -1.985, 0.8883, -1.985, 0.8883, -1.83, 0.8107, -1.83, 0.8883, -1.985, 0.966, -1.985, 0.966, -1.83, 0.8883, -1.83, 0.8107, -1.519, 0.8883, -1.519, 0.8883, -1.364, 0.8107, -1.364, 0.8107, -1.675, 0.8883, -1.675, 0.8883, -1.519, 0.8107, -1.519, 0.8883, -1.675, 0.966, -1.675, 0.966, -1.519, 0.8883, -1.519, 0.966, -1.519, 1.044, -1.519, 1.044, -1.364, 0.966, -1.364, 0.966, -1.675, 1.044, -1.675, 1.044, -1.519, 0.966, -1.519, 1.044, -1.675, 1.121, -1.675, 1.121, -1.519, 1.044, -1.519, 0.966, 0.966, 1.044, 0.966, 1.044, 1.121, 0.966, 1.121, 0.966, 0.8107, 1.044, 0.8107, 1.044, 0.966, 0.966, 0.966, 1.044, 0.8107, 1.121, 0.8107, 1.121, 0.966, 1.044, 0.966, -0.3284, 0.966, -0.2249, 0.966, -0.2249, 1.121, -0.3284, 1.121, -0.3284, 0.8107, -0.2249, 0.8107, -0.2249, 0.966, -0.3284, 0.966, -0.2249, 0.8107, -0.1213, 0.8107, -0.1213, 0.966, -0.2249, 0.966, 2.157, 0.966, 2.26, 0.966, 2.26, 1.121, 2.157, 1.121, 2.157, 0.8107, 2.26, 0.8107, 2.26, 0.966, 2.157, 0.966, 2.26, 0.8107, 2.364, 0.8107, 2.364, 0.966, 2.26, 0.966, 0.03402, 0.966, 0.1117, 0.966, 0.1117, 1.121, 0.03402, 1.121, 0.03402, 0.8107, 0.1117, 0.8107, 0.1117, 0.966, 0.03402, 0.966, 0.1117, 0.8107, 0.1893, 0.8107, 0.1893, 0.966, 0.1117, 0.966, 0.3447, 0.966, 0.4223, 0.966, 0.4223, 1.121, 0.3447, 1.121, 0.3447, 0.8107, 0.4223, 0.8107, 0.4223, 0.966, 0.3447, 0.966, 0.4223, 0.8107, 0.5, 0.8107, 0.5, 0.966, 0.4223, 0.966, 0.6553, 0.966, 0.733, 0.966, 0.733, 1.121, 0.6553, 1.121, 0.6553, 0.8107, 0.733, 0.8107, 0.733, 0.966, 0.6553, 0.966, 0.733, 0.8107, 0.8107, 0.8107, 0.8107, 0.966, 0.733, 0.966, 0.03402, -1.519, 0.1117, -1.519, 0.1117, -1.364, 0.03402, -1.364, 0.03402, -1.675, 0.1117, -1.675, 0.1117, -1.519, 0.03402, -1.519, 0.1117, -1.675, 0.1893, -1.675, 0.1893, -1.519, 0.1117, -1.519, 0.3447, -1.519, 0.4223, -1.519, 0.4223, -1.364, 0.3447, -1.364, 0.3447, -1.675, 0.4223, -1.675, 0.4223, -1.519, 0.3447, -1.519, 0.4223, -1.675, 0.5, -1.675, 0.5, -1.519, 0.4223, -1.519, 0.6553, -1.519, 0.733, -1.519, 0.733, -1.364, 0.6553, -1.364, 0.6553, -1.675, 0.733, -1.675, 0.733, -1.519, 0.6553, -1.519, 0.733, -1.675, 0.8107, -1.675, 0.8107, -1.519, 0.733, -1.519, 1.328, 0.966, 1.432, 0.966, 1.432, 1.121, 1.328, 1.121, 1.328, 0.8107, 1.432, 0.8107, 1.432, 0.966, 1.328, 0.966, 1.432, 0.8107, 1.536, 0.8107, 1.536, 0.966, 1.432, 0.966, 1.743, 0.966, 1.846, 0.966, 1.846, 1.121, 1.743, 1.121, 1.743, 0.8107, 1.846, 0.8107, 1.846, 0.966, 1.743, 0.966, 1.846, 0.8107, 1.95, 0.8107, 1.95, 0.966, 1.846, 0.966, -1.157, 0.966, -1.053, 0.966, -1.053, 1.121, -1.157, 1.121, -1.157, 0.8107, -1.053, 0.8107, -1.053, 0.966, -1.157, 0.966, -1.053, 0.8107, -0.9497, 0.8107, -0.9497, 0.966, -1.053, 0.966, -0.7426, 0.966, -0.6391, 0.966, -0.6391, 1.121, -0.7426, 1.121, -0.7426, 0.8107, -0.6391, 0.8107, -0.6391, 0.966, -0.7426, 0.966, -0.6391, 0.8107, -0.5355, 0.8107, -0.5355, 0.966, -0.6391, 0.966, 0.966, -0.01775, 1.044, -0.01775, 1.044, 0.0858, 0.966, 0.0858, 0.966, -0.1213, 1.044, -0.1213, 1.044, -0.01775, 0.966, -0.01775, 1.044, -0.1213, 1.121, -0.1213, 1.121, -0.01775, 1.044, -0.01775, 0.966, -0.432, 1.044, -0.432, 1.044, -0.3284, 0.966, -0.3284, 0.966, -0.5355, 1.044, -0.5355, 1.044, -0.432, 0.966, -0.432, 1.044, -0.5355, 1.121, -0.5355, 1.121, -0.432, 1.044, -0.432, 0.966, 2.467, 1.044, 2.467, 1.044, 2.571, 0.966, 2.571, 0.966, 2.364, 1.044, 2.364, 1.044, 2.467, 0.966, 2.467, 1.044, 2.364, 1.121, 2.364, 1.121, 2.467, 1.044, 2.467, 0.966, 2.053, 1.044, 2.053, 1.044, 2.157, 0.966, 2.157, 0.966, 1.95, 1.044, 1.95, 1.044, 2.053, 0.966, 2.053, 1.044, 1.95, 1.121, 1.95, 1.121, 2.053, 1.044, 2.053, -0.7426, 1.587, -0.6391, 1.587, -0.6391, 1.743, -0.7426, 1.743, -0.7426, 1.432, -0.6391, 1.432, -0.6391, 1.587, -0.7426, 1.587, -0.6391, 1.432, -0.5355, 1.432, -0.5355, 1.587, -0.6391, 1.587, -1.157, 1.587, -1.053, 1.587, -1.053, 1.743, -1.157, 1.743, -1.157, 1.432, -1.053, 1.432, -1.053, 1.587, -1.157, 1.587, -1.053, 1.432, -0.9497, 1.432, -0.9497, 1.587, -1.053, 1.587, 1.743, 1.587, 1.846, 1.587, 1.846, 1.743, 1.743, 1.743, 1.743, 1.432, 1.846, 1.432, 1.846, 1.587, 1.743, 1.587, 1.846, 1.432, 1.95, 1.432, 1.95, 1.587, 1.846, 1.587, 1.328, 1.587, 1.432, 1.587, 1.432, 1.743, 1.328, 1.743, 1.328, 1.432, 1.432, 1.432, 1.432, 1.587, 1.328, 1.587, 1.432, 1.432, 1.536, 1.432, 1.536, 1.587, 1.432, 1.587, 0.03402, 2.467, 0.1117, 2.467, 0.1117, 2.571, 0.03402, 2.571, 0.03402, 2.364, 0.1117, 2.364, 0.1117, 2.467, 0.03402, 2.467, 0.1117, 2.364, 0.1893, 2.364, 0.1893, 2.467, 0.1117, 2.467, 0.03402, 2.053, 0.1117, 2.053, 0.1117, 2.157, 0.03402, 2.157, 0.03402, 1.95, 0.1117, 1.95, 0.1117, 2.053, 0.03402, 2.053, 0.1117, 1.95, 0.1893, 1.95, 0.1893, 2.053, 0.1117, 2.053, 0.3447, 2.467, 0.4223, 2.467, 0.4223, 2.571, 0.3447, 2.571, 0.3447, 2.364, 0.4223, 2.364, 0.4223, 2.467, 0.3447, 2.467, 0.4223, 2.364, 0.5, 2.364, 0.5, 2.467, 0.4223, 2.467, 0.3447, 2.053, 0.4223, 2.053, 0.4223, 2.157, 0.3447, 2.157, 0.3447, 1.95, 0.4223, 1.95, 0.4223, 2.053, 0.3447, 2.053, 0.4223, 1.95, 0.5, 1.95, 0.5, 2.053, 0.4223, 2.053, 0.6553, 2.467, 0.733, 2.467, 0.733, 2.571, 0.6553, 2.571, 0.6553, 2.364, 0.733, 2.364, 0.733, 2.467, 0.6553, 2.467, 0.733, 2.364, 0.8107, 2.364, 0.8107, 2.467, 0.733, 2.467, 0.6553, 2.053, 0.733, 2.053, 0.733, 2.157, 0.6553, 2.157, 0.6553, 1.95, 0.733, 1.95, 0.733, 2.053, 0.6553, 2.053, 0.733, 1.95, 0.8107, 1.95, 0.8107, 2.053, 0.733, 2.053, 0.03402, -0.01775, 0.1117, -0.01775, 0.1117, 0.0858, 0.03402, 0.0858, 0.03402, -0.1213, 0.1117, -0.1213, 0.1117, -0.01775, 0.03402, -0.01775, 0.1117, -0.1213, 0.1893, -0.1213, 0.1893, -0.01775, 0.1117, -0.01775, 0.03402, -0.432, 0.1117, -0.432, 0.1117, -0.3284, 0.03402, -0.3284, 0.03402, -0.5355, 0.1117, -0.5355, 0.1117, -0.432, 0.03402, -0.432, 0.1117, -0.5355, 0.1893, -0.5355, 0.1893, -0.432, 0.1117, -0.432, 0.3447, -0.01775, 0.4223, -0.01775, 0.4223, 0.0858, 0.3447, 0.0858, 0.3447, -0.1213, 0.4223, -0.1213, 0.4223, -0.01775, 0.3447, -0.01775, 0.4223, -0.1213, 0.5, -0.1213, 0.5, -0.01775, 0.4223, -0.01775, 0.3447, -0.432, 0.4223, -0.432, 0.4223, -0.3284, 0.3447, -0.3284, 0.3447, -0.5355, 0.4223, -0.5355, 0.4223, -0.432, 0.3447, -0.432, 0.4223, -0.5355, 0.5, -0.5355, 0.5, -0.432, 0.4223, -0.432, 0.6553, -0.01775, 0.733, -0.01775, 0.733, 0.0858, 0.6553, 0.0858, 0.6553, -0.1213, 0.733, -0.1213, 0.733, -0.01775, 0.6553, -0.01775, 0.733, -0.1213, 0.8107, -0.1213, 0.8107, -0.01775, 0.733, -0.01775, 0.6553, -0.432, 0.733, -0.432, 0.733, -0.3284, 0.6553, -0.3284, 0.6553, -0.5355, 0.733, -0.5355, 0.733, -0.432, 0.6553, -0.432, 0.733, -0.5355, 0.8107, -0.5355, 0.8107, -0.432, 0.733, -0.432, 0.6553, -0.8979, 0.733, -0.8979, 0.733, -0.7426, 0.6553, -0.7426, 0.6553, -1.053, 0.733, -1.053, 0.733, -0.8979, 0.6553, -0.8979, 0.733, -1.053, 0.8107, -1.053, 0.8107, -0.8979, 0.733, -0.8979, 0.3447, -0.8979, 0.4223, -0.8979, 0.4223, -0.7426, 0.3447, -0.7426, 0.3447, -1.053, 0.4223, -1.053, 0.4223, -0.8979, 0.3447, -0.8979, 0.4223, -1.053, 0.5, -1.053, 0.5, -0.8979, 0.4223, -0.8979, 0.03402, -0.8979, 0.1117, -0.8979, 0.1117, -0.7426, 0.03402, -0.7426, 0.03402, -1.053, 0.1117, -1.053, 0.1117, -0.8979, 0.03402, -0.8979, 0.1117, -1.053, 0.1893, -1.053, 0.1893, -0.8979, 0.1117, -0.8979, 0.6553, 0.3964, 0.733, 0.3964, 0.733, 0.5, 0.6553, 0.5, 0.6553, 0.2929, 0.733, 0.2929, 0.733, 0.3964, 0.6553, 0.3964, 0.733, 0.2929, 0.8107, 0.2929, 0.8107, 0.3964, 0.733, 0.3964, 0.3447, 0.3964, 0.4223, 0.3964, 0.4223, 0.5, 0.3447, 0.5, 0.3447, 0.2929, 0.4223, 0.2929, 0.4223, 0.3964, 0.3447, 0.3964, 0.4223, 0.2929, 0.5, 0.2929, 0.5, 0.3964, 0.4223, 0.3964, 0.03402, 0.3964, 0.1117, 0.3964, 0.1117, 0.5, 0.03402, 0.5, 0.03402, 0.2929, 0.1117, 0.2929, 0.1117, 0.3964, 0.03402, 0.3964, 0.1117, 0.2929, 0.1893, 0.2929, 0.1893, 0.3964, 0.1117, 0.3964, 0.6553, 1.587, 0.733, 1.587, 0.733, 1.743, 0.6553, 1.743, 0.6553, 1.432, 0.733, 1.432, 0.733, 1.587, 0.6553, 1.587, 0.733, 1.432, 0.8107, 1.432, 0.8107, 1.587, 0.733, 1.587, 0.3447, 1.587, 0.4223, 1.587, 0.4223, 1.743, 0.3447, 1.743, 0.3447, 1.432, 0.4223, 1.432, 0.4223, 1.587, 0.3447, 1.587, 0.4223, 1.432, 0.5, 1.432, 0.5, 1.587, 0.4223, 1.587, 0.03402, 1.587, 0.1117, 1.587, 0.1117, 1.743, 0.03402, 1.743, 0.03402, 1.432, 0.1117, 1.432, 0.1117, 1.587, 0.03402, 1.587, 0.1117, 1.432, 0.1893, 1.432, 0.1893, 1.587, 0.1117, 1.587, 0.6553, 2.882, 0.733, 2.882, 0.733, 2.985, 0.6553, 2.985, 0.6553, 2.778, 0.733, 2.778, 0.733, 2.882, 0.6553, 2.882, 0.733, 2.778, 0.8107, 2.778, 0.8107, 2.882, 0.733, 2.882, 0.3447, 2.882, 0.4223, 2.882, 0.4223, 2.985, 0.3447, 2.985, 0.3447, 2.778, 0.4223, 2.778, 0.4223, 2.882, 0.3447, 2.882, 0.4223, 2.778, 0.5, 2.778, 0.5, 2.882, 0.4223, 2.882, 0.03402, 2.882, 0.1117, 2.882, 0.1117, 2.985, 0.03402, 2.985, 0.03402, 2.778, 0.1117, 2.778, 0.1117, 2.882, 0.03402, 2.882, 0.1117, 2.778, 0.1893, 2.778, 0.1893, 2.882, 0.1117, 2.882, 2.157, 1.587, 2.26, 1.587, 2.26, 1.743, 2.157, 1.743, 2.157, 1.432, 2.26, 1.432, 2.26, 1.587, 2.157, 1.587, 2.26, 1.432, 2.364, 1.432, 2.364, 1.587, 2.26, 1.587, -0.3284, 1.587, -0.2249, 1.587, -0.2249, 1.743, -0.3284, 1.743, -0.3284, 1.432, -0.2249, 1.432, -0.2249, 1.587, -0.3284, 1.587, -0.2249, 1.432, -0.1213, 1.432, -0.1213, 1.587, -0.2249, 1.587, 0.966, 2.882, 1.044, 2.882, 1.044, 2.985, 0.966, 2.985, 0.966, 2.778, 1.044, 2.778, 1.044, 2.882, 0.966, 2.882, 1.044, 2.778, 1.121, 2.778, 1.121, 2.882, 1.044, 2.882, 0.966, 1.587, 1.044, 1.587, 1.044, 1.743, 0.966, 1.743, 0.966, 1.432, 1.044, 1.432, 1.044, 1.587, 0.966, 1.587, 1.044, 1.432, 1.121, 1.432, 1.121, 1.587, 1.044, 1.587, 0.966, 0.3964, 1.044, 0.3964, 1.044, 0.5, 0.966, 0.5, 0.966, 0.2929, 1.044, 0.2929, 1.044, 0.3964, 0.966, 0.3964, 1.044, 0.2929, 1.121, 0.2929, 1.121, 0.3964, 1.044, 0.3964, 0.966, -0.8979, 1.044, -0.8979, 1.044, -0.7426, 0.966, -0.7426, 0.966, -1.053, 1.044, -1.053, 1.044, -0.8979, 0.966, -0.8979, 1.044, -1.053, 1.121, -1.053, 1.121, -0.8979, 1.044, -0.8979])
me_cube_001.materials.append(mat_sack)
me_cube_001.update()

# ---- objects
ob_cube = bpy.data.objects.new('Cube', me_cube_001)

# ---- transforms, parenting, visibility, modifiers, constraints
ob_cube.location = (0.0, 0.0, 0.0)

# ---- collection membership
col_collection.objects.link(ob_cube)

# ---- scene / render settings (as saved in the file)
scene.frame_start = 1; scene.frame_end = 250; scene.frame_set(1)
scene.render.engine = 'BLENDER_EEVEE_NEXT'
scene.render.bake_bias = 0.0
scene.render.bake_samples = 0
scene.cycles.sampling_pattern = 'TABULATED_SOBOL'
scene.eevee.use_volume_custom_range = False
bpy.context.view_layer.update()

# ---- added for rendering (the .blend has no active camera and no usable light): camera, sun
cam_auto = bpy.data.cameras.new('AutoCamera')
cam_auto.lens = 50.0
cam_auto.sensor_width = 36.0
cam_auto.clip_end = 1000.0
ob_auto_camera = bpy.data.objects.new('AutoCamera', cam_auto)
scene.collection.objects.link(ob_auto_camera)
ob_auto_camera.location = (2.36633, -2.87877, 2.88921)
ob_auto_camera.rotation_euler = (1.09748, -7.21219e-08, 0.694738)
scene.camera = ob_auto_camera
light_auto_sun = bpy.data.lights.new('AutoSun', 'SUN')
light_auto_sun.energy = 3.0
light_auto_sun.angle = 0.0523599
ob_auto_sun = bpy.data.objects.new('AutoSun', light_auto_sun)
scene.collection.objects.link(ob_auto_sun)
ob_auto_sun.rotation_euler = (0.872665, 0.174533, 0.523599)
bpy.context.view_layer.update()

